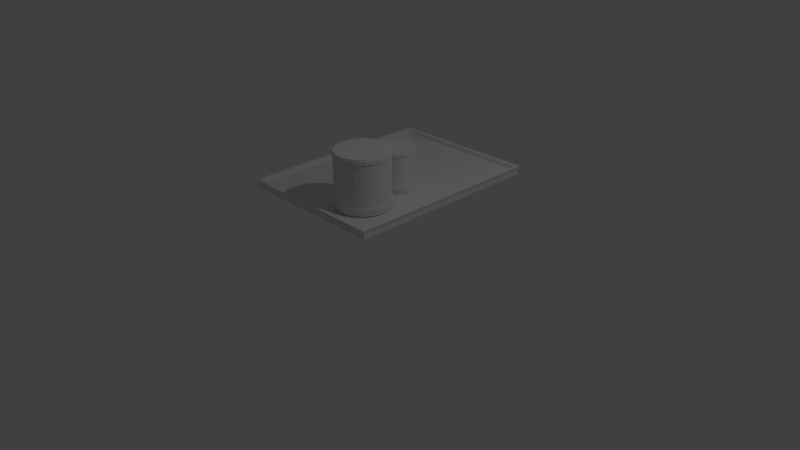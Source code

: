 # Source: untitled.blend  (saved by Blender 2.76.0; exported with 4.5.12 LTS)
import bpy
from mathutils import Matrix  # noqa: F401  (used for matrix-valued properties, if any)

bpy.ops.wm.read_factory_settings(use_empty=True)
scene = bpy.context.scene
scene.name = 'Scene'

# ---- collections
col_collection_1 = bpy.data.collections.new('Collection 1'); scene.collection.children.link(col_collection_1)

# ---- materials (node trees are filled in below, after node groups)
mat_material = bpy.data.materials.new('Material')
mat_material.alpha_threshold = 0.0
mat_material.use_transparent_shadow = False
mat_material.roughness = 0.5
mat_material.line_color = (0.0, 0.0, 0.0, 1.0)

# ---- material node trees

# ---- world
world_world = bpy.data.worlds.new('World'); scene.world = world_world
world_world.color = (0.05088, 0.05088, 0.05088)
world_world.use_sun_shadow = False
world_world.sun_shadow_jitter_overblur = 0.0
world_world.cycles.sampling_method = 'MANUAL'
world_world.cycles.sample_map_resolution = 256

# ---- cameras
cam_camera = bpy.data.cameras.new('Camera')
cam_camera.clip_end = 100.0
cam_camera.lens = 35.0
cam_camera.sensor_width = 32.0
cam_camera.sensor_height = 18.0
cam_camera.ortho_scale = 7.314
cam_camera.dof.focus_distance = 0.0
cam_camera.dof.aperture_fstop = 128.0

# ---- lights
light_lamp = bpy.data.lights.new('Lamp', 'POINT')
light_lamp.transmission_factor = 0.0
light_lamp.cutoff_distance = 30.0
light_lamp.energy = 100.0
light_lamp.shadow_buffer_clip_start = 1.001
light_lamp.shadow_soft_size = 0.1
light_lamp.shadow_maximum_resolution = 0.006
light_lamp.use_absolute_resolution = True
light_lamp.cycles.use_multiple_importance_sampling = False

# ---- meshes
me_cube = bpy.data.meshes.new('Cube')
me_cube.from_pydata([(1.0, 1.601, 0.9394), (1.0, -1.0, 0.9394), (-1.0, -1.0, 0.9394), (-1.0, 1.601, 0.9394), (1.0, 1.601, 1.0), (1.0, -1.0, 1.0), (-1.0, -1.0, 1.0), (-1.0, 1.601, 1.0), (1.0, -0.9507, 0.9394), (-1.0, -0.9507, 0.9394), (1.0, -0.9507, 1.0), (-1.0, -0.9507, 1.0), (-1.0, 1.545, 0.9394), (-1.0, 1.545, 1.0), (1.0, 1.545, 0.9394), (1.0, 1.545, 1.0), (-0.9514, 1.601, 0.9394), (-0.9514, -1.0, 0.9394), (-0.9514, 1.601, 1.0), (-0.9514, -1.0, 1.0), (-0.9514, -0.9507, 1.0), (-0.9514, -0.9507, 0.9394), (-0.9514, 1.545, 0.9394), (-0.9514, 1.545, 1.0), (0.95, -0.9507, 1.0), (0.95, 1.545, 1.0), (0.95, 1.601, 0.9394), (0.95, -1.0, 0.9394), (0.95, 1.601, 1.0), (0.95, -1.0, 1.0), (0.95, -0.9507, 0.9394), (0.95, 1.545, 0.9394), (1.011, -0.9641, 1.047), (1.011, -1.014, 1.047), (-0.9616, 1.615, 1.047), (-1.011, 1.615, 1.047), (-0.9616, -1.014, 1.047), (-1.011, -1.014, 1.047), (-1.011, 1.558, 1.047), (1.011, 1.558, 1.047), (-1.011, -0.9641, 1.047), (0.9602, -0.9641, 1.047), (1.011, 1.615, 1.047), (0.9602, 1.558, 1.047), (0.9602, 1.615, 1.047), (0.9602, -1.014, 1.047), (-0.9616, -0.9641, 1.047), (-0.9616, 1.558, 1.047), (0.4913, -0.171, 1.645), (0.4252, -0.1645, 1.645), (0.4252, -0.1645, 1.015), (0.4252, -0.1645, 1.692), (0.4913, -0.171, 1.015), (0.4913, -0.171, 1.692), (0.5548, -0.1903, 1.015), (0.5548, -0.1903, 1.692), (0.6133, -0.2216, 1.015), (0.6133, -0.2216, 1.692), (0.6646, -0.2637, 1.015), (0.6646, -0.2637, 1.692), (0.7067, -0.315, 1.015), (0.7067, -0.315, 1.692), (0.738, -0.3735, 1.015), (0.738, -0.3735, 1.692), (0.7572, -0.437, 1.015), (0.7572, -0.437, 1.692), (0.7637, -0.503, 1.015), (0.7637, -0.503, 1.692), (0.7572, -0.5691, 1.015), (0.7572, -0.5691, 1.692), (0.738, -0.6326, 1.015), (0.738, -0.6326, 1.692), (0.7067, -0.6911, 1.015), (0.7067, -0.6911, 1.692), (0.6646, -0.7424, 1.015), (0.6646, -0.7424, 1.692), (0.6133, -0.7845, 1.015), (0.6133, -0.7845, 1.692), (0.5548, -0.8158, 1.015), (0.5548, -0.8158, 1.692), (0.4913, -0.835, 1.015), (0.4913, -0.835, 1.692), (0.4252, -0.8415, 1.015), (0.4252, -0.8415, 1.692), (0.3592, -0.835, 1.015), (0.3592, -0.835, 1.692), (0.2957, -0.8158, 1.015), (0.2957, -0.8158, 1.692), (0.2372, -0.7845, 1.015), (0.2372, -0.7845, 1.692), (0.1859, -0.7424, 1.015), (0.1859, -0.7424, 1.692), (0.1438, -0.6911, 1.015), (0.1438, -0.6911, 1.692), (0.1125, -0.6326, 1.015), (0.1125, -0.6326, 1.692), (0.09323, -0.5691, 1.015), (0.09323, -0.5691, 1.692), (0.08673, -0.503, 1.015), (0.08673, -0.503, 1.692), (0.09323, -0.437, 1.015), (0.09323, -0.437, 1.692), (0.1125, -0.3735, 1.015), (0.1125, -0.3735, 1.692), (0.1438, -0.315, 1.015), (0.1438, -0.315, 1.692), (0.1859, -0.2637, 1.015), (0.1859, -0.2637, 1.692), (0.2372, -0.2216, 1.015), (0.2372, -0.2216, 1.692), (0.2957, -0.1903, 1.015), (0.2957, -0.1903, 1.692), (0.3592, -0.171, 1.015), (0.3592, -0.171, 1.692), (0.5548, -0.1903, 1.645), (0.6133, -0.2216, 1.645), (0.6646, -0.2637, 1.645), (0.7067, -0.315, 1.645), (0.738, -0.3735, 1.645), (0.7572, -0.437, 1.645), (0.7637, -0.503, 1.645), (0.7572, -0.5691, 1.645), (0.738, -0.6326, 1.645), (0.7067, -0.6911, 1.645), (0.6646, -0.7424, 1.645), (0.6133, -0.7845, 1.645), (0.5548, -0.8158, 1.645), (0.4913, -0.835, 1.645), (0.4252, -0.8415, 1.645), (0.3592, -0.835, 1.645), (0.2957, -0.8158, 1.645), (0.2372, -0.7845, 1.645), (0.1859, -0.7424, 1.645), (0.1438, -0.6911, 1.645), (0.1125, -0.6326, 1.645), (0.09323, -0.5691, 1.645), (0.08673, -0.503, 1.645), (0.09323, -0.437, 1.645), (0.1125, -0.3735, 1.645), (0.1438, -0.315, 1.645), (0.1859, -0.2637, 1.645), (0.2372, -0.2216, 1.645), (0.2957, -0.1903, 1.645), (0.3592, -0.171, 1.645), (0.4252, -0.1531, 1.644), (0.4935, -0.1598, 1.644), (0.5592, -0.1797, 1.644), (0.357, -0.1598, 1.693), (0.357, -0.1598, 1.644), (0.2913, -0.1797, 1.693), (0.2913, -0.1797, 1.644), (0.4935, -0.1598, 1.693), (0.4252, -0.1531, 1.693), (0.6197, -0.2121, 1.644), (0.2308, -0.2121, 1.693), (0.2308, -0.2121, 1.644), (0.5592, -0.1797, 1.693), (0.6727, -0.2556, 1.644), (0.1778, -0.2556, 1.693), (0.1778, -0.2556, 1.644), (0.6197, -0.2121, 1.693), (0.7162, -0.3086, 1.644), (0.1343, -0.3086, 1.693), (0.1343, -0.3086, 1.644), (0.6727, -0.2556, 1.693), (0.7485, -0.3691, 1.644), (0.1019, -0.3691, 1.693), (0.1019, -0.3691, 1.644), (0.7162, -0.3086, 1.693), (0.7685, -0.4348, 1.644), (0.08201, -0.4348, 1.693), (0.08201, -0.4348, 1.644), (0.7485, -0.3691, 1.693), (0.7752, -0.503, 1.644), (0.07528, -0.503, 1.693), (0.07528, -0.503, 1.644), (0.7685, -0.4348, 1.693), (0.7685, -0.5713, 1.644), (0.08201, -0.5713, 1.693), (0.08201, -0.5713, 1.644), (0.7752, -0.503, 1.693), (0.7485, -0.6369, 1.644), (0.1019, -0.6369, 1.693), (0.1019, -0.6369, 1.644), (0.7685, -0.5713, 1.693), (0.7162, -0.6974, 1.644), (0.1343, -0.6974, 1.693), (0.1343, -0.6974, 1.644), (0.7485, -0.6369, 1.693), (0.6727, -0.7505, 1.644), (0.1778, -0.7505, 1.693), (0.1778, -0.7505, 1.644), (0.7162, -0.6974, 1.693), (0.6197, -0.794, 1.644), (0.2308, -0.794, 1.693), (0.2308, -0.794, 1.644), (0.6727, -0.7505, 1.693), (0.5592, -0.8263, 1.644), (0.2913, -0.8263, 1.693), (0.2913, -0.8263, 1.644), (0.6197, -0.794, 1.693), (0.4935, -0.8463, 1.644), (0.357, -0.8463, 1.693), (0.357, -0.8463, 1.644), (0.5592, -0.8263, 1.693), (0.4252, -0.853, 1.644), (0.4252, -0.853, 1.693), (0.4935, -0.8463, 1.693), (0.4913, -0.171, 1.709), (0.4252, -0.1645, 1.709), (0.5548, -0.1903, 1.709), (0.6133, -0.2216, 1.709), (0.6646, -0.2637, 1.709), (0.7067, -0.315, 1.709), (0.738, -0.3735, 1.709), (0.7572, -0.437, 1.709), (0.7637, -0.503, 1.709), (0.7572, -0.5691, 1.709), (0.738, -0.6326, 1.709), (0.7067, -0.6911, 1.709), (0.6646, -0.7424, 1.709), (0.6133, -0.7845, 1.709), (0.5548, -0.8158, 1.709), (0.4913, -0.835, 1.709), (0.4252, -0.8415, 1.709), (0.3592, -0.835, 1.709), (0.2957, -0.8158, 1.709), (0.2372, -0.7845, 1.709), (0.1859, -0.7424, 1.709), (0.1438, -0.6911, 1.709), (0.1125, -0.6326, 1.709), (0.09323, -0.5691, 1.709), (0.08673, -0.503, 1.709), (0.09323, -0.437, 1.709), (0.1125, -0.3735, 1.709), (0.1438, -0.315, 1.709), (0.1859, -0.2637, 1.709), (0.2372, -0.2216, 1.709), (0.2957, -0.1903, 1.709), (0.3592, -0.171, 1.709), (0.4913, -0.171, 1.069), (0.5548, -0.1903, 1.069), (0.6133, -0.2216, 1.069), (0.6646, -0.2637, 1.069), (0.7067, -0.315, 1.069), (0.738, -0.3735, 1.069), (0.7572, -0.437, 1.069), (0.7637, -0.503, 1.069), (0.7572, -0.5691, 1.069), (0.738, -0.6326, 1.069), (0.7067, -0.6911, 1.069), (0.6646, -0.7424, 1.069), (0.6133, -0.7845, 1.069), (0.5548, -0.8158, 1.069), (0.4913, -0.835, 1.069), (0.4252, -0.8415, 1.069), (0.3592, -0.835, 1.069), (0.2957, -0.8158, 1.069), (0.2372, -0.7845, 1.069), (0.1859, -0.7424, 1.069), (0.1438, -0.6911, 1.069), (0.1125, -0.6326, 1.069), (0.09323, -0.5691, 1.069), (0.08673, -0.503, 1.069), (0.09323, -0.437, 1.069), (0.1125, -0.3735, 1.069), (0.1438, -0.315, 1.069), (0.1859, -0.2637, 1.069), (0.2372, -0.2216, 1.069), (0.2957, -0.1903, 1.069), (0.4252, -0.1645, 1.069), (0.3592, -0.171, 1.069), (0.4252, -0.1645, 1.116), (0.4913, -0.171, 1.116), (0.5548, -0.1903, 1.116), (0.6133, -0.2216, 1.116), (0.6646, -0.2637, 1.116), (0.7067, -0.315, 1.116), (0.738, -0.3735, 1.116), (0.7572, -0.437, 1.116), (0.7637, -0.503, 1.116), (0.7572, -0.5691, 1.116), (0.738, -0.6326, 1.116), (0.7067, -0.6911, 1.116), (0.6646, -0.7424, 1.116), (0.6133, -0.7845, 1.116), (0.5548, -0.8158, 1.116), (0.4913, -0.835, 1.116), (0.4252, -0.8415, 1.116), (0.3592, -0.835, 1.116), (0.2957, -0.8158, 1.116), (0.2372, -0.7845, 1.116), (0.1859, -0.7424, 1.116), (0.1438, -0.6911, 1.116), (0.1125, -0.6326, 1.116), (0.09323, -0.5691, 1.116), (0.08673, -0.503, 1.116), (0.09323, -0.437, 1.116), (0.1125, -0.3735, 1.116), (0.1438, -0.315, 1.116), (0.1859, -0.2637, 1.116), (0.2372, -0.2216, 1.116), (0.2957, -0.1903, 1.116), (0.3592, -0.171, 1.116), (0.4932, -0.1612, 1.116), (0.4932, -0.1612, 1.068), (0.5586, -0.181, 1.116), (0.5586, -0.181, 1.068), (0.6189, -0.2132, 1.116), (0.6189, -0.2132, 1.068), (0.6717, -0.2566, 1.116), (0.6717, -0.2566, 1.068), (0.715, -0.3094, 1.116), (0.715, -0.3094, 1.068), (0.7473, -0.3696, 1.116), (0.7473, -0.3696, 1.068), (0.7671, -0.435, 1.116), (0.7671, -0.435, 1.068), (0.7738, -0.503, 1.116), (0.7738, -0.503, 1.068), (0.7671, -0.571, 1.116), (0.7671, -0.571, 1.068), (0.7473, -0.6364, 1.116), (0.7473, -0.6364, 1.068), (0.715, -0.6967, 1.116), (0.715, -0.6967, 1.068), (0.6717, -0.7495, 1.116), (0.6717, -0.7495, 1.068), (0.6189, -0.7928, 1.116), (0.6189, -0.7928, 1.068), (0.5586, -0.8251, 1.116), (0.5586, -0.8251, 1.068), (0.4932, -0.8449, 1.116), (0.4932, -0.8449, 1.068), (0.4252, -0.8516, 1.116), (0.4252, -0.8516, 1.068), (0.3572, -0.8449, 1.116), (0.3572, -0.8449, 1.068), (0.2918, -0.8251, 1.116), (0.2918, -0.8251, 1.068), (0.2316, -0.7928, 1.116), (0.2316, -0.7928, 1.068), (0.1788, -0.7495, 1.116), (0.1788, -0.7495, 1.068), (0.1354, -0.6967, 1.116), (0.1354, -0.6967, 1.068), (0.1032, -0.6364, 1.116), (0.1032, -0.6364, 1.068), (0.08337, -0.571, 1.116), (0.08337, -0.571, 1.068), (0.07668, -0.503, 1.116), (0.07668, -0.503, 1.068), (0.08337, -0.435, 1.116), (0.08337, -0.435, 1.068), (0.1032, -0.3696, 1.116), (0.1032, -0.3696, 1.068), (0.1354, -0.3094, 1.116), (0.1354, -0.3094, 1.068), (0.1788, -0.2566, 1.116), (0.1788, -0.2566, 1.068), (0.2316, -0.2132, 1.116), (0.2316, -0.2132, 1.068), (0.2918, -0.181, 1.116), (0.2918, -0.181, 1.068), (0.3572, -0.1612, 1.116), (0.3572, -0.1612, 1.068), (0.4252, -0.1545, 1.068), (0.4252, -0.1545, 1.116), (0.3276, 0.3906, 1.478), (0.2782, 0.3955, 1.478), (0.2782, 0.3955, 1.007), (0.2782, 0.3955, 1.513), (0.3276, 0.3906, 1.007), (0.3276, 0.3906, 1.513), (0.375, 0.3762, 1.007), (0.375, 0.3762, 1.513), (0.4188, 0.3529, 1.007), (0.4188, 0.3529, 1.513), (0.4572, 0.3214, 1.007), (0.4572, 0.3214, 1.513), (0.4886, 0.283, 1.007), (0.4886, 0.283, 1.513), (0.512, 0.2393, 1.007), (0.512, 0.2393, 1.513), (0.5264, 0.1918, 1.007), (0.5264, 0.1918, 1.513), (0.5313, 0.1424, 1.007), (0.5313, 0.1424, 1.513), (0.5264, 0.09301, 1.007), (0.5264, 0.09301, 1.513), (0.512, 0.04553, 1.007), (0.512, 0.04553, 1.513), (0.4886, 0.001767, 1.007), (0.4886, 0.001767, 1.513), (0.4572, -0.03659, 1.007), (0.4572, -0.03659, 1.513), (0.4188, -0.06807, 1.007), (0.4188, -0.06807, 1.513), (0.375, -0.09146, 1.007), (0.375, -0.09146, 1.513), (0.3276, -0.1059, 1.007), (0.3276, -0.1059, 1.513), (0.2782, -0.1107, 1.007), (0.2782, -0.1107, 1.513), (0.2288, -0.1059, 1.007), (0.2288, -0.1059, 1.513), (0.1813, -0.09146, 1.007), (0.1813, -0.09146, 1.513), (0.1375, -0.06807, 1.007), (0.1375, -0.06807, 1.513), (0.09919, -0.03659, 1.007), (0.09919, -0.03659, 1.513), (0.06771, 0.001767, 1.007), (0.06771, 0.001767, 1.513), (0.04432, 0.04553, 1.007), (0.04432, 0.04553, 1.513), (0.02992, 0.09301, 1.007), (0.02992, 0.09301, 1.513), (0.02505, 0.1424, 1.007), (0.02505, 0.1424, 1.513), (0.02992, 0.1918, 1.007), (0.02992, 0.1918, 1.513), (0.04432, 0.2393, 1.007), (0.04432, 0.2393, 1.513), (0.06771, 0.283, 1.007), (0.06771, 0.283, 1.513), (0.09919, 0.3214, 1.007), (0.09919, 0.3214, 1.513), (0.1375, 0.3529, 1.007), (0.1375, 0.3529, 1.513), (0.1813, 0.3762, 1.007), (0.1813, 0.3762, 1.513), (0.2288, 0.3906, 1.007), (0.2288, 0.3906, 1.513), (0.375, 0.3762, 1.478), (0.4188, 0.3529, 1.478), (0.4572, 0.3214, 1.478), (0.4886, 0.283, 1.478), (0.512, 0.2393, 1.478), (0.5264, 0.1918, 1.478), (0.5313, 0.1424, 1.478), (0.5264, 0.09301, 1.478), (0.512, 0.04553, 1.478), (0.4886, 0.001767, 1.478), (0.4572, -0.03659, 1.478), (0.4188, -0.06807, 1.478), (0.375, -0.09146, 1.478), (0.3276, -0.1059, 1.478), (0.2782, -0.1107, 1.478), (0.2288, -0.1059, 1.478), (0.1813, -0.09146, 1.478), (0.1375, -0.06807, 1.478), (0.09919, -0.03659, 1.478), (0.06771, 0.001767, 1.478), (0.04432, 0.04553, 1.478), (0.02992, 0.09301, 1.478), (0.02505, 0.1424, 1.478), (0.02992, 0.1918, 1.478), (0.04432, 0.2393, 1.478), (0.06771, 0.283, 1.478), (0.09919, 0.3214, 1.478), (0.1375, 0.3529, 1.478), (0.1813, 0.3762, 1.478), (0.2288, 0.3906, 1.478), (0.2782, 0.4041, 1.478), (0.3292, 0.399, 1.478), (0.3783, 0.3841, 1.478), (0.2271, 0.399, 1.514), (0.2271, 0.399, 1.478), (0.178, 0.3841, 1.514), (0.178, 0.3841, 1.478), (0.3292, 0.399, 1.514), (0.2782, 0.4041, 1.514), (0.4235, 0.36, 1.478), (0.1328, 0.36, 1.514), (0.1328, 0.36, 1.478), (0.3783, 0.3841, 1.514), (0.4632, 0.3274, 1.478), (0.09314, 0.3274, 1.514), (0.09314, 0.3274, 1.478), (0.4235, 0.36, 1.514), (0.4957, 0.2878, 1.478), (0.0606, 0.2878, 1.514), (0.0606, 0.2878, 1.478), (0.4632, 0.3274, 1.514), (0.5199, 0.2425, 1.478), (0.03641, 0.2425, 1.514), (0.03641, 0.2425, 1.478), (0.4957, 0.2878, 1.514), (0.5348, 0.1934, 1.478), (0.02152, 0.1934, 1.514), (0.02152, 0.1934, 1.478), (0.5199, 0.2425, 1.514), (0.5398, 0.1424, 1.478), (0.01649, 0.1424, 1.514), (0.01649, 0.1424, 1.478), (0.5348, 0.1934, 1.514), (0.5348, 0.09134, 1.478), (0.02152, 0.09134, 1.514), (0.02152, 0.09134, 1.478), (0.5398, 0.1424, 1.514), (0.5199, 0.04225, 1.478), (0.03641, 0.04225, 1.514), (0.03641, 0.04225, 1.478), (0.5348, 0.09134, 1.514), (0.4957, -0.002987, 1.478), (0.0606, -0.002987, 1.514), (0.0606, -0.002987, 1.478), (0.5199, 0.04225, 1.514), (0.4632, -0.04264, 1.478), (0.09314, -0.04264, 1.514), (0.09314, -0.04264, 1.478), (0.4957, -0.002987, 1.514), (0.4235, -0.07518, 1.478), (0.1328, -0.07518, 1.514), (0.1328, -0.07518, 1.478), (0.4632, -0.04264, 1.514), (0.3783, -0.09937, 1.478), (0.178, -0.09936, 1.514), (0.178, -0.09936, 1.478), (0.4235, -0.07518, 1.514), (0.3292, -0.1143, 1.478), (0.2271, -0.1143, 1.514), (0.2271, -0.1143, 1.478), (0.3783, -0.09937, 1.514), (0.2782, -0.1193, 1.478), (0.2782, -0.1193, 1.514), (0.3292, -0.1143, 1.514), (0.3276, 0.3906, 1.526), (0.2782, 0.3955, 1.526), (0.375, 0.3762, 1.526), (0.4188, 0.3529, 1.526), (0.4572, 0.3214, 1.526), (0.4886, 0.283, 1.526), (0.512, 0.2393, 1.526), (0.5264, 0.1918, 1.526), (0.5313, 0.1424, 1.526), (0.5264, 0.09301, 1.526), (0.512, 0.04553, 1.526), (0.4886, 0.001767, 1.526), (0.4572, -0.03659, 1.526), (0.4188, -0.06807, 1.526), (0.375, -0.09146, 1.526), (0.3276, -0.1059, 1.526), (0.2782, -0.1107, 1.526), (0.2288, -0.1059, 1.526), (0.1813, -0.09146, 1.526), (0.1375, -0.06807, 1.526), (0.09919, -0.03659, 1.526), (0.06771, 0.001767, 1.526), (0.04432, 0.04553, 1.526), (0.02992, 0.09301, 1.526), (0.02505, 0.1424, 1.526), (0.02992, 0.1918, 1.526), (0.04432, 0.2393, 1.526), (0.06771, 0.283, 1.526), (0.09919, 0.3214, 1.526), (0.1375, 0.3529, 1.526), (0.1813, 0.3762, 1.526), (0.2288, 0.3906, 1.526), (0.3276, 0.3906, 1.047), (0.375, 0.3762, 1.047), (0.4188, 0.3529, 1.047), (0.4572, 0.3214, 1.047), (0.4886, 0.283, 1.047), (0.512, 0.2393, 1.047), (0.5264, 0.1918, 1.047), (0.5313, 0.1424, 1.047), (0.5264, 0.09301, 1.047), (0.512, 0.04553, 1.047), (0.4886, 0.001767, 1.047), (0.4572, -0.03659, 1.047), (0.4188, -0.06807, 1.047), (0.375, -0.09146, 1.047), (0.3276, -0.1059, 1.047), (0.2782, -0.1107, 1.047), (0.2288, -0.1059, 1.047), (0.1813, -0.09146, 1.047), (0.1375, -0.06807, 1.047), (0.09919, -0.03659, 1.047), (0.06771, 0.001767, 1.047), (0.04432, 0.04553, 1.047), (0.02992, 0.09301, 1.047), (0.02505, 0.1424, 1.047), (0.02992, 0.1918, 1.047), (0.04432, 0.2393, 1.047), (0.06771, 0.283, 1.047), (0.09919, 0.3214, 1.047), (0.1375, 0.3529, 1.047), (0.1813, 0.3762, 1.047), (0.2782, 0.3955, 1.047), (0.2288, 0.3906, 1.047), (0.2782, 0.3955, 1.082), (0.3276, 0.3906, 1.082), (0.375, 0.3762, 1.082), (0.4188, 0.3529, 1.082), (0.4572, 0.3214, 1.082), (0.4886, 0.283, 1.082), (0.512, 0.2393, 1.082), (0.5264, 0.1918, 1.082), (0.5313, 0.1424, 1.082), (0.5264, 0.09301, 1.082), (0.512, 0.04553, 1.082), (0.4886, 0.001767, 1.082), (0.4572, -0.03659, 1.082), (0.4188, -0.06807, 1.082), (0.375, -0.09146, 1.082), (0.3276, -0.1059, 1.082), (0.2782, -0.1107, 1.082), (0.2288, -0.1059, 1.082), (0.1813, -0.09146, 1.082), (0.1375, -0.06807, 1.082), (0.09919, -0.03659, 1.082), (0.06771, 0.001767, 1.082), (0.04432, 0.04553, 1.082), (0.02992, 0.09301, 1.082), (0.02505, 0.1424, 1.082), (0.02992, 0.1918, 1.082), (0.04432, 0.2393, 1.082), (0.06771, 0.283, 1.082), (0.09919, 0.3214, 1.082), (0.1375, 0.3529, 1.082), (0.1813, 0.3762, 1.082), (0.2288, 0.3906, 1.082), (0.329, 0.398, 1.083), (0.329, 0.398, 1.047), (0.3779, 0.3832, 1.083), (0.3779, 0.3832, 1.047), (0.423, 0.3591, 1.083), (0.423, 0.3591, 1.047), (0.4625, 0.3267, 1.083), (0.4625, 0.3267, 1.047), (0.4949, 0.2872, 1.083), (0.4949, 0.2872, 1.047), (0.519, 0.2421, 1.083), (0.519, 0.2421, 1.047), (0.5338, 0.1932, 1.083), (0.5338, 0.1932, 1.047), (0.5388, 0.1424, 1.083), (0.5388, 0.1424, 1.047), (0.5338, 0.09154, 1.083), (0.5338, 0.09154, 1.047), (0.519, 0.04265, 1.083), (0.519, 0.04265, 1.047), (0.4949, -0.002408, 1.083), (0.4949, -0.002408, 1.047), (0.4625, -0.0419, 1.083), (0.4625, -0.0419, 1.047), (0.423, -0.07432, 1.083), (0.423, -0.07432, 1.047), (0.3779, -0.0984, 1.083), (0.3779, -0.0984, 1.047), (0.329, -0.1132, 1.083), (0.329, -0.1132, 1.047), (0.2782, -0.1182, 1.083), (0.2782, -0.1182, 1.047), (0.2273, -0.1132, 1.083), (0.2273, -0.1132, 1.047), (0.1784, -0.0984, 1.083), (0.1784, -0.0984, 1.047), (0.1334, -0.07432, 1.083), (0.1334, -0.07432, 1.047), (0.09387, -0.0419, 1.083), (0.09387, -0.0419, 1.047), (0.06146, -0.002408, 1.083), (0.06146, -0.002408, 1.047), (0.03738, 0.04265, 1.083), (0.03738, 0.04265, 1.047), (0.02255, 0.09154, 1.083), (0.02255, 0.09154, 1.047), (0.01754, 0.1424, 1.083), (0.01754, 0.1424, 1.047), (0.02255, 0.1932, 1.083), (0.02255, 0.1932, 1.047), (0.03738, 0.2421, 1.083), (0.03738, 0.2421, 1.047), (0.06146, 0.2872, 1.083), (0.06146, 0.2872, 1.047), (0.09388, 0.3267, 1.083), (0.09388, 0.3267, 1.047), (0.1334, 0.3591, 1.083), (0.1334, 0.3591, 1.047), (0.1784, 0.3832, 1.083), (0.1784, 0.3832, 1.047), (0.2273, 0.398, 1.083), (0.2273, 0.398, 1.047), (0.2782, 0.403, 1.047), (0.2782, 0.403, 1.083)], [], [(21, 17, 2, 9), (19, 29, 45, 36), (8, 10, 5, 1), (17, 19, 6, 2), (12, 13, 7, 3), (18, 16, 3, 7), (2, 6, 11, 9), (14, 15, 10, 8), (15, 4, 42, 39), (22, 21, 9, 12), (16, 22, 12, 3), (23, 25, 43, 47), (0, 4, 15, 14), (9, 11, 13, 12), (5, 10, 32, 33), (26, 31, 22, 16), (31, 30, 21, 22), (25, 23, 20, 24), (28, 26, 16, 18), (27, 29, 19, 17), (28, 18, 34, 44), (30, 27, 17, 21), (8, 1, 27, 30), (11, 6, 37, 40), (1, 5, 29, 27), (4, 0, 26, 28), (24, 20, 46, 41), (14, 8, 30, 31), (0, 14, 31, 26), (10, 15, 39, 32), (46, 40, 37, 36), (47, 38, 40, 46), (34, 35, 38, 47), (44, 34, 47, 43), (41, 46, 36, 45), (32, 41, 45, 33), (39, 43, 41, 32), (42, 44, 43, 39), (18, 7, 35, 34), (20, 23, 47, 46), (6, 19, 36, 37), (4, 28, 44, 42), (7, 13, 38, 35), (25, 24, 41, 43), (29, 5, 33, 45), (13, 11, 40, 38), (274, 114, 115, 275), (123, 122, 181, 185), (275, 115, 116, 276), (99, 101, 170, 174), (276, 116, 117, 277), (57, 59, 164, 160), (277, 117, 118, 278), (128, 127, 201, 205), (278, 118, 119, 279), (109, 111, 149, 154), (279, 119, 120, 280), (67, 69, 184, 180), (280, 120, 121, 281), (133, 132, 191, 187), (281, 121, 122, 282), (77, 79, 204, 200), (282, 122, 123, 283), (138, 137, 171, 167), (283, 123, 124, 284), (117, 116, 157, 161), (284, 124, 125, 285), (87, 89, 194, 198), (285, 125, 126, 286), (49, 143, 148, 144), (286, 126, 127, 287), (122, 121, 177, 181), (287, 127, 128, 288), (97, 99, 174, 178), (288, 128, 129, 289), (55, 57, 160, 156), (289, 129, 130, 290), (127, 126, 197, 201), (290, 130, 131, 291), (107, 109, 154, 158), (291, 131, 132, 292), (65, 67, 180, 176), (292, 132, 133, 293), (132, 131, 195, 191), (293, 133, 134, 294), (75, 77, 200, 196), (294, 134, 135, 295), (137, 136, 175, 171), (295, 135, 136, 296), (116, 115, 153, 157), (296, 136, 137, 297), (85, 87, 198, 202), (297, 137, 138, 298), (142, 141, 155, 150), (298, 138, 139, 299), (121, 120, 173, 177), (299, 139, 140, 300), (95, 97, 178, 182), (300, 140, 141, 301), (53, 55, 156, 151), (301, 141, 142, 302), (126, 125, 193, 197), (303, 143, 49, 272), (105, 107, 158, 162), (272, 49, 48, 273), (302, 142, 143, 303), (63, 65, 176, 172), (111, 109, 237, 238), (131, 130, 199, 195), (73, 75, 196, 192), (273, 48, 114, 274), (50, 52, 54, 56, 58, 60, 62, 64, 66, 68, 70, 72, 74, 76, 78, 80, 82, 84, 86, 88, 90, 92, 94, 96, 98, 100, 102, 104, 106, 108, 110, 112), (144, 152, 151, 145), (145, 151, 156, 146), (146, 156, 160, 153), (153, 160, 164, 157), (157, 164, 168, 161), (161, 168, 172, 165), (165, 172, 176, 169), (169, 176, 180, 173), (173, 180, 184, 177), (177, 184, 188, 181), (181, 188, 192, 185), (185, 192, 196, 189), (189, 196, 200, 193), (193, 200, 204, 197), (197, 204, 207, 201), (201, 207, 206, 205), (205, 206, 202, 203), (203, 202, 198, 199), (199, 198, 194, 195), (195, 194, 190, 191), (191, 190, 186, 187), (187, 186, 182, 183), (183, 182, 178, 179), (179, 178, 174, 175), (175, 174, 170, 171), (171, 170, 166, 167), (167, 166, 162, 163), (163, 162, 158, 159), (159, 158, 154, 155), (155, 154, 149, 150), (148, 147, 152, 144), (150, 149, 147, 148), (143, 142, 150, 148), (89, 91, 190, 194), (118, 117, 161, 165), (139, 138, 167, 163), (79, 81, 207, 204), (134, 133, 187, 183), (69, 71, 188, 184), (111, 113, 147, 149), (129, 128, 205, 203), (59, 61, 168, 164), (101, 103, 166, 170), (48, 49, 144, 145), (124, 123, 185, 189), (114, 48, 145, 146), (91, 93, 186, 190), (113, 51, 152, 147), (119, 118, 165, 169), (140, 139, 163, 159), (81, 83, 206, 207), (135, 134, 183, 179), (71, 73, 192, 188), (130, 129, 203, 199), (61, 63, 172, 168), (103, 105, 162, 166), (51, 53, 151, 152), (125, 124, 189, 193), (93, 95, 182, 186), (120, 119, 169, 173), (141, 140, 159, 155), (83, 85, 202, 206), (115, 114, 146, 153), (136, 135, 179, 175), (208, 209, 239, 238, 237, 236, 235, 234, 233, 232, 231, 230, 229, 228, 227, 226, 225, 224, 223, 222, 221, 220, 219, 218, 217, 216, 215, 214, 213, 212, 211, 210), (95, 93, 229, 230), (79, 77, 221, 222), (63, 61, 213, 214), (53, 51, 209, 208), (101, 99, 232, 233), (85, 83, 224, 225), (69, 67, 216, 217), (107, 105, 235, 236), (91, 89, 227, 228), (75, 73, 219, 220), (59, 57, 211, 212), (113, 111, 238, 239), (97, 95, 230, 231), (81, 79, 222, 223), (65, 63, 214, 215), (103, 101, 233, 234), (87, 85, 225, 226), (71, 69, 217, 218), (55, 53, 208, 210), (51, 113, 239, 209), (109, 107, 236, 237), (93, 91, 228, 229), (77, 75, 220, 221), (61, 59, 212, 213), (99, 97, 231, 232), (83, 81, 223, 224), (67, 65, 215, 216), (105, 103, 234, 235), (89, 87, 226, 227), (73, 71, 218, 219), (57, 55, 210, 211), (52, 240, 241, 54), (110, 269, 271, 112), (50, 270, 240, 52), (112, 271, 270, 50), (108, 268, 269, 110), (106, 267, 268, 108), (104, 266, 267, 106), (102, 265, 266, 104), (100, 264, 265, 102), (98, 263, 264, 100), (96, 262, 263, 98), (94, 261, 262, 96), (92, 260, 261, 94), (90, 259, 260, 92), (88, 258, 259, 90), (86, 257, 258, 88), (84, 256, 257, 86), (82, 255, 256, 84), (80, 254, 255, 82), (78, 253, 254, 80), (76, 252, 253, 78), (74, 251, 252, 76), (72, 250, 251, 74), (70, 249, 250, 72), (68, 248, 249, 70), (66, 247, 248, 68), (64, 246, 247, 66), (62, 245, 246, 64), (60, 244, 245, 62), (58, 243, 244, 60), (56, 242, 243, 58), (54, 241, 242, 56), (286, 287, 332, 330), (269, 268, 361, 363), (243, 242, 309, 311), (287, 288, 334, 332), (270, 271, 365, 366), (244, 243, 311, 313), (288, 289, 336, 334), (240, 270, 366, 305), (245, 244, 313, 315), (289, 290, 338, 336), (271, 269, 363, 365), (246, 245, 315, 317), (290, 291, 340, 338), (241, 240, 305, 307), (247, 246, 317, 319), (291, 292, 342, 340), (248, 247, 319, 321), (292, 293, 344, 342), (249, 248, 321, 323), (293, 294, 346, 344), (250, 249, 323, 325), (294, 295, 348, 346), (251, 250, 325, 327), (295, 296, 350, 348), (252, 251, 327, 329), (296, 297, 352, 350), (253, 252, 329, 331), (297, 298, 354, 352), (254, 253, 331, 333), (298, 299, 356, 354), (255, 254, 333, 335), (299, 300, 358, 356), (305, 304, 306, 307), (363, 362, 364, 365), (366, 367, 304, 305), (365, 364, 367, 366), (361, 360, 362, 363), (359, 358, 360, 361), (357, 356, 358, 359), (355, 354, 356, 357), (353, 352, 354, 355), (351, 350, 352, 353), (349, 348, 350, 351), (347, 346, 348, 349), (345, 344, 346, 347), (343, 342, 344, 345), (341, 340, 342, 343), (339, 338, 340, 341), (337, 336, 338, 339), (335, 334, 336, 337), (333, 332, 334, 335), (331, 330, 332, 333), (329, 328, 330, 331), (327, 326, 328, 329), (325, 324, 326, 327), (323, 322, 324, 325), (321, 320, 322, 323), (319, 318, 320, 321), (317, 316, 318, 319), (315, 314, 316, 317), (313, 312, 314, 315), (311, 310, 312, 313), (309, 308, 310, 311), (307, 306, 308, 309), (242, 241, 307, 309), (268, 267, 359, 361), (285, 286, 330, 328), (267, 266, 357, 359), (284, 285, 328, 326), (266, 265, 355, 357), (283, 284, 326, 324), (265, 264, 353, 355), (282, 283, 324, 322), (264, 263, 351, 353), (281, 282, 322, 320), (263, 262, 349, 351), (280, 281, 320, 318), (262, 261, 347, 349), (279, 280, 318, 316), (273, 274, 306, 304), (261, 260, 345, 347), (278, 279, 316, 314), (302, 303, 364, 362), (260, 259, 343, 345), (277, 278, 314, 312), (272, 273, 304, 367), (259, 258, 341, 343), (276, 277, 312, 310), (303, 272, 367, 364), (258, 257, 339, 341), (275, 276, 310, 308), (301, 302, 362, 360), (257, 256, 337, 339), (274, 275, 308, 306), (300, 301, 360, 358), (256, 255, 335, 337), (594, 434, 435, 595), (443, 442, 501, 505), (595, 435, 436, 596), (419, 421, 490, 494), (596, 436, 437, 597), (377, 379, 484, 480), (597, 437, 438, 598), (448, 447, 521, 525), (598, 438, 439, 599), (429, 431, 469, 474), (599, 439, 440, 600), (387, 389, 504, 500), (600, 440, 441, 601), (453, 452, 511, 507), (601, 441, 442, 602), (397, 399, 524, 520), (602, 442, 443, 603), (458, 457, 491, 487), (603, 443, 444, 604), (437, 436, 477, 481), (604, 444, 445, 605), (407, 409, 514, 518), (605, 445, 446, 606), (369, 463, 468, 464), (606, 446, 447, 607), (442, 441, 497, 501), (607, 447, 448, 608), (417, 419, 494, 498), (608, 448, 449, 609), (375, 377, 480, 476), (609, 449, 450, 610), (447, 446, 517, 521), (610, 450, 451, 611), (427, 429, 474, 478), (611, 451, 452, 612), (385, 387, 500, 496), (612, 452, 453, 613), (452, 451, 515, 511), (613, 453, 454, 614), (395, 397, 520, 516), (614, 454, 455, 615), (457, 456, 495, 491), (615, 455, 456, 616), (436, 435, 473, 477), (616, 456, 457, 617), (405, 407, 518, 522), (617, 457, 458, 618), (462, 461, 475, 470), (618, 458, 459, 619), (441, 440, 493, 497), (619, 459, 460, 620), (415, 417, 498, 502), (620, 460, 461, 621), (373, 375, 476, 471), (621, 461, 462, 622), (446, 445, 513, 517), (623, 463, 369, 592), (425, 427, 478, 482), (592, 369, 368, 593), (622, 462, 463, 623), (383, 385, 496, 492), (431, 429, 557, 558), (451, 450, 519, 515), (393, 395, 516, 512), (593, 368, 434, 594), (370, 372, 374, 376, 378, 380, 382, 384, 386, 388, 390, 392, 394, 396, 398, 400, 402, 404, 406, 408, 410, 412, 414, 416, 418, 420, 422, 424, 426, 428, 430, 432), (464, 472, 471, 465), (465, 471, 476, 466), (466, 476, 480, 473), (473, 480, 484, 477), (477, 484, 488, 481), (481, 488, 492, 485), (485, 492, 496, 489), (489, 496, 500, 493), (493, 500, 504, 497), (497, 504, 508, 501), (501, 508, 512, 505), (505, 512, 516, 509), (509, 516, 520, 513), (513, 520, 524, 517), (517, 524, 527, 521), (521, 527, 526, 525), (525, 526, 522, 523), (523, 522, 518, 519), (519, 518, 514, 515), (515, 514, 510, 511), (511, 510, 506, 507), (507, 506, 502, 503), (503, 502, 498, 499), (499, 498, 494, 495), (495, 494, 490, 491), (491, 490, 486, 487), (487, 486, 482, 483), (483, 482, 478, 479), (479, 478, 474, 475), (475, 474, 469, 470), (468, 467, 472, 464), (470, 469, 467, 468), (463, 462, 470, 468), (409, 411, 510, 514), (438, 437, 481, 485), (459, 458, 487, 483), (399, 401, 527, 524), (454, 453, 507, 503), (389, 391, 508, 504), (431, 433, 467, 469), (449, 448, 525, 523), (379, 381, 488, 484), (421, 423, 486, 490), (368, 369, 464, 465), (444, 443, 505, 509), (434, 368, 465, 466), (411, 413, 506, 510), (433, 371, 472, 467), (439, 438, 485, 489), (460, 459, 483, 479), (401, 403, 526, 527), (455, 454, 503, 499), (391, 393, 512, 508), (450, 449, 523, 519), (381, 383, 492, 488), (423, 425, 482, 486), (371, 373, 471, 472), (445, 444, 509, 513), (413, 415, 502, 506), (440, 439, 489, 493), (461, 460, 479, 475), (403, 405, 522, 526), (435, 434, 466, 473), (456, 455, 499, 495), (528, 529, 559, 558, 557, 556, 555, 554, 553, 552, 551, 550, 549, 548, 547, 546, 545, 544, 543, 542, 541, 540, 539, 538, 537, 536, 535, 534, 533, 532, 531, 530), (415, 413, 549, 550), (399, 397, 541, 542), (383, 381, 533, 534), (373, 371, 529, 528), (421, 419, 552, 553), (405, 403, 544, 545), (389, 387, 536, 537), (427, 425, 555, 556), (411, 409, 547, 548), (395, 393, 539, 540), (379, 377, 531, 532), (433, 431, 558, 559), (417, 415, 550, 551), (401, 399, 542, 543), (385, 383, 534, 535), (423, 421, 553, 554), (407, 405, 545, 546), (391, 389, 537, 538), (375, 373, 528, 530), (371, 433, 559, 529), (429, 427, 556, 557), (413, 411, 548, 549), (397, 395, 540, 541), (381, 379, 532, 533), (419, 417, 551, 552), (403, 401, 543, 544), (387, 385, 535, 536), (425, 423, 554, 555), (409, 407, 546, 547), (393, 391, 538, 539), (377, 375, 530, 531), (372, 560, 561, 374), (430, 589, 591, 432), (370, 590, 560, 372), (432, 591, 590, 370), (428, 588, 589, 430), (426, 587, 588, 428), (424, 586, 587, 426), (422, 585, 586, 424), (420, 584, 585, 422), (418, 583, 584, 420), (416, 582, 583, 418), (414, 581, 582, 416), (412, 580, 581, 414), (410, 579, 580, 412), (408, 578, 579, 410), (406, 577, 578, 408), (404, 576, 577, 406), (402, 575, 576, 404), (400, 574, 575, 402), (398, 573, 574, 400), (396, 572, 573, 398), (394, 571, 572, 396), (392, 570, 571, 394), (390, 569, 570, 392), (388, 568, 569, 390), (386, 567, 568, 388), (384, 566, 567, 386), (382, 565, 566, 384), (380, 564, 565, 382), (378, 563, 564, 380), (376, 562, 563, 378), (374, 561, 562, 376), (606, 607, 652, 650), (589, 588, 681, 683), (563, 562, 629, 631), (607, 608, 654, 652), (590, 591, 685, 686), (564, 563, 631, 633), (608, 609, 656, 654), (560, 590, 686, 625), (565, 564, 633, 635), (609, 610, 658, 656), (591, 589, 683, 685), (566, 565, 635, 637), (610, 611, 660, 658), (561, 560, 625, 627), (567, 566, 637, 639), (611, 612, 662, 660), (568, 567, 639, 641), (612, 613, 664, 662), (569, 568, 641, 643), (613, 614, 666, 664), (570, 569, 643, 645), (614, 615, 668, 666), (571, 570, 645, 647), (615, 616, 670, 668), (572, 571, 647, 649), (616, 617, 672, 670), (573, 572, 649, 651), (617, 618, 674, 672), (574, 573, 651, 653), (618, 619, 676, 674), (575, 574, 653, 655), (619, 620, 678, 676), (625, 624, 626, 627), (683, 682, 684, 685), (686, 687, 624, 625), (685, 684, 687, 686), (681, 680, 682, 683), (679, 678, 680, 681), (677, 676, 678, 679), (675, 674, 676, 677), (673, 672, 674, 675), (671, 670, 672, 673), (669, 668, 670, 671), (667, 666, 668, 669), (665, 664, 666, 667), (663, 662, 664, 665), (661, 660, 662, 663), (659, 658, 660, 661), (657, 656, 658, 659), (655, 654, 656, 657), (653, 652, 654, 655), (651, 650, 652, 653), (649, 648, 650, 651), (647, 646, 648, 649), (645, 644, 646, 647), (643, 642, 644, 645), (641, 640, 642, 643), (639, 638, 640, 641), (637, 636, 638, 639), (635, 634, 636, 637), (633, 632, 634, 635), (631, 630, 632, 633), (629, 628, 630, 631), (627, 626, 628, 629), (562, 561, 627, 629), (588, 587, 679, 681), (605, 606, 650, 648), (587, 586, 677, 679), (604, 605, 648, 646), (586, 585, 675, 677), (603, 604, 646, 644), (585, 584, 673, 675), (602, 603, 644, 642), (584, 583, 671, 673), (601, 602, 642, 640), (583, 582, 669, 671), (600, 601, 640, 638), (582, 581, 667, 669), (599, 600, 638, 636), (593, 594, 626, 624), (581, 580, 665, 667), (598, 599, 636, 634), (622, 623, 684, 682), (580, 579, 663, 665), (597, 598, 634, 632), (592, 593, 624, 687), (579, 578, 661, 663), (596, 597, 632, 630), (623, 592, 687, 684), (578, 577, 659, 661), (595, 596, 630, 628), (621, 622, 682, 680), (577, 576, 657, 659), (594, 595, 628, 626), (620, 621, 680, 678), (576, 575, 655, 657)])
_uv = me_cube.uv_layers.new(name='UVMap')
_uv.uv.foreach_set('vector', [0.9789, 0.1895, 0.8973, 0.1055, 0.928, 0.05947, 0.983, 0.07277, 0.3594, 0.3184, 0.05609, 0.3387, 6.77e-05, 0.3692, 0.3698, 0.3582, 1.412, -0.1185, 1.505, -0.1322, 1.557, -0.09288, 1.463, -0.07993, 0.8973, 0.1055, 0.8454, 0.01035, 0.8957, -0.02294, 0.928, 0.05947, 0.1901, 0.2319, -0.02317, 0.299, -0.1579, 0.06057, 0.158, 0.02215, 0.0, 0.0, 0.0, 0.0, 0.0, 0.0, 0.0, 0.0, 0.928, 0.05947, 0.8957, -0.02294, 0.9564, -0.03217, 0.983, 0.07277, 0.4528, 0.2883, 0.4527, 0.2012, 0.09059, 0.3764, 0.1286, 0.3708, 0.6161, 0.2981, 0.8246, 0.3251, 0.8246, 0.5488, 0.6309, 0.4992, 0.5522, 0.2491, 0.305, 0.2454, 0.3033, 0.293, 0.6262, 0.2281, 0.3452, 0.07698, 0.3717, 0.1806, 0.1901, 0.2319, 0.158, 0.02215, -0.1575, 0.4266, 0.6414, 0.7921, 0.6413, 0.6862, -0.3268, 0.4847, 0.7971, 0.0589, 0.8246, 0.3251, 0.6161, 0.2981, 0.6158, 0.08432, 0.3033, 0.293, 0.3142, 0.3357, 0.713, 0.2008, 0.6262, 0.2281, 1.557, -0.09288, 1.505, -0.1322, 1.566, -0.124, 1.617, -0.117, 0.7087, -0.1026, 0.6231, -0.1001, 0.3717, 0.1806, 0.3452, 0.07698, 0.6231, -0.1001, 1.306, -0.07289, 0.9789, 0.1895, 0.3717, 0.1806, 0.6414, 0.7921, -0.1575, 0.4266, 0.7693, -0.3336, 1.461, -0.01254, 0.0, 0.0, 0.0, 0.0, 0.0, 0.0, 0.0, 0.0, 0.1156, 0.3351, 0.05609, 0.3387, 0.3594, 0.3184, 0.3382, 0.2796, 0.0, 0.0, 0.0, 0.0, 0.0, 0.0, 0.0, 0.0, 0.172, 0.3523, 0.1156, 0.3351, 0.3382, 0.2796, 0.305, 0.2454, 1.412, -0.1185, 1.463, -0.07993, 1.444, -0.03063, 1.306, -0.07289, 0.9564, -0.03217, 0.8957, -0.02294, 0.8711, -0.08115, 0.9079, -0.1205, 1.463, -0.07993, 1.557, -0.09288, 1.59, -0.03964, 1.444, -0.03063, 0.0, 0.0, 0.0, 0.0, 0.0, 0.0, 0.0, 0.0, 1.461, -0.01254, 0.7693, -0.3336, 0.8239, -0.2047, 1.575, -0.0927, 0.4528, 0.2883, 0.1286, 0.3708, 0.172, 0.3523, 0.4499, 0.3634, 0.7971, 0.0589, 0.6158, 0.08432, 0.6231, -0.1001, 0.7087, -0.1026, 0.09059, 0.3764, 0.4527, 0.2012, 0.4467, 0.1193, 0.06614, 0.3731, 0.8239, -0.2047, 0.9079, -0.1205, 0.8711, -0.08115, 0.8198, -0.08747, 0.8366, 0.1252, 0.7925, 0.1705, 0.3339, 0.3716, 0.3681, 0.4059, -0.7278, 0.5238, -0.4875, 0.1788, -0.2183, 0.3736, -0.3268, 0.4847, 0.7239, 0.7134, -0.7278, 0.5238, -0.3268, 0.4847, 0.6413, 0.6862, 0.06226, 0.3603, 0.3681, 0.4059, 0.3698, 0.3582, 6.77e-05, 0.3692, 0.06614, 0.3731, 0.06226, 0.3603, 6.77e-05, 0.3692, 0.04518, 0.3702, 0.4467, 0.1193, 0.4425, 0.04317, 0.06226, 0.3603, 0.06614, 0.3731, 0.8246, 0.5488, 0.7239, 0.7134, 0.6413, 0.6862, 0.6309, 0.4992, 0.0, 0.0, 0.0, 0.0, 0.0, 0.0, 0.0, 0.0, 0.3904, 0.4584, 0.7677, 0.1489, 0.8366, 0.1252, 0.3681, 0.4059, 0.8957, -0.02294, 0.8454, 0.01035, 0.8198, -0.08747, 0.8711, -0.08115, 0.0, 0.0, 0.0, 0.0, 0.0, 0.0, 0.0, 0.0, -0.1579, 0.06057, -0.02317, 0.299, -0.2183, 0.3736, -0.4875, 0.1788, 0.4424, 6.77e-05, 0.1089, 0.3277, 0.06226, 0.3603, 0.4425, 0.04317, 1.59, -0.03964, 1.557, -0.09288, 1.617, -0.117, 1.728, -0.1145, 0.713, 0.2008, 0.3142, 0.3357, 0.3339, 0.3716, 0.7925, 0.1705, 0.3007, 0.2678, 0.4273, 0.1148, 0.4581, 0.1457, 0.304, 0.271, 0.4275, 0.4578, 0.4581, 0.427, 0.4639, 0.4318, 0.4323, 0.4636, 0.304, 0.271, 0.4581, 0.1457, 0.4822, 0.182, 0.3067, 0.2748, 0.02445, 0.2071, 0.04501, 0.1574, 0.05295, 0.1617, 0.03307, 0.2097, 0.3067, 0.2748, 0.4822, 0.182, 0.4986, 0.2221, 0.3086, 0.279, 0.4989, 0.1137, 0.5277, 0.159, 0.5201, 0.1629, 0.4916, 0.1196, 0.3086, 0.279, 0.4986, 0.2221, 0.507, 0.2647, 0.3096, 0.2835, 0.2225, 0.4993, 0.2652, 0.5077, 0.2645, 0.5152, 0.2203, 0.5066, 0.3096, 0.2835, 0.507, 0.2647, 0.507, 0.308, 0.3097, 0.2881, 0.2072, 0.02445, 0.2599, 0.014, 0.2608, 0.02297, 0.2098, 0.03307, 0.3097, 0.2881, 0.507, 0.308, 0.4986, 0.3506, 0.309, 0.2927, 0.5476, 0.3661, 0.5272, 0.4155, 0.5192, 0.4112, 0.539, 0.3635, 0.309, 0.2927, 0.4986, 0.3506, 0.4821, 0.3908, 0.3074, 0.2971, 0.07394, 0.3517, 0.09072, 0.3919, 0.08407, 0.3954, 0.06672, 0.3539, 0.3074, 0.2971, 0.4821, 0.3908, 0.4581, 0.427, 0.305, 0.3011, 0.3658, 0.5482, 0.3132, 0.5588, 0.3123, 0.5498, 0.3631, 0.5397, 0.305, 0.3011, 0.4581, 0.427, 0.4275, 0.4578, 0.3019, 0.3045, 0.1143, 0.146, 0.09019, 0.1823, 0.08354, 0.1787, 0.1085, 0.1412, 0.3019, 0.3045, 0.4275, 0.4578, 0.3915, 0.4821, 0.2981, 0.3072, 0.4986, 0.2221, 0.4822, 0.182, 0.4888, 0.1785, 0.5058, 0.22, 0.2981, 0.3072, 0.3915, 0.4821, 0.3513, 0.4989, 0.294, 0.3091, 0.1128, 0.4982, 0.07487, 0.4603, 0.08181, 0.4546, 0.1185, 0.4912, 0.294, 0.3091, 0.3513, 0.4989, 0.3087, 0.5075, 0.2895, 0.3102, 0.3507, 0.07377, 0.3079, 0.06531, 0.3087, 0.0578, 0.353, 0.06655, 0.2895, 0.3102, 0.3087, 0.5075, 0.2652, 0.5077, 0.2849, 0.3104, 0.4581, 0.427, 0.4821, 0.3908, 0.4888, 0.3943, 0.4639, 0.4318, 0.2849, 0.3104, 0.2652, 0.5077, 0.2225, 0.4993, 0.2803, 0.3097, 0.01398, 0.2597, 0.02445, 0.2071, 0.03307, 0.2097, 0.02294, 0.2606, 0.2803, 0.3097, 0.2225, 0.4993, 0.1822, 0.4828, 0.276, 0.308, 0.4608, 0.07524, 0.4989, 0.1137, 0.4916, 0.1196, 0.455, 0.08223, 0.276, 0.308, 0.1822, 0.4828, 0.1459, 0.4587, 0.2721, 0.3056, 0.2652, 0.5077, 0.3087, 0.5075, 0.3094, 0.515, 0.2645, 0.5152, 0.2721, 0.3056, 0.1459, 0.4587, 0.115, 0.428, 0.2687, 0.3024, 0.1575, 0.04499, 0.2072, 0.02445, 0.2098, 0.03307, 0.1618, 0.05293, 0.2687, 0.3024, 0.115, 0.428, 0.09072, 0.3919, 0.266, 0.2987, 0.558, 0.3137, 0.5476, 0.3661, 0.539, 0.3635, 0.5491, 0.3128, 0.266, 0.2987, 0.09072, 0.3919, 0.07394, 0.3517, 0.2641, 0.2944, 0.09072, 0.3919, 0.115, 0.428, 0.1092, 0.4328, 0.08407, 0.3954, 0.2641, 0.2944, 0.07394, 0.3517, 0.06532, 0.309, 0.263, 0.2899, 0.4152, 0.5277, 0.3658, 0.5482, 0.3631, 0.5397, 0.411, 0.5198, 0.263, 0.2899, 0.06532, 0.309, 0.06521, 0.2654, 0.2628, 0.2852, 0.09019, 0.1823, 0.0736, 0.2226, 0.06639, 0.2204, 0.08354, 0.1787, 0.2628, 0.2852, 0.06521, 0.2654, 0.0736, 0.2226, 0.2636, 0.2806, 0.4822, 0.182, 0.4581, 0.1457, 0.464, 0.141, 0.4888, 0.1785, 0.2636, 0.2806, 0.0736, 0.2226, 0.09019, 0.1823, 0.2652, 0.2762, 0.1575, 0.528, 0.1128, 0.4982, 0.1185, 0.4912, 0.1617, 0.52, 0.2652, 0.2762, 0.09019, 0.1823, 0.1143, 0.146, 0.2676, 0.2723, 0.2643, 0.06538, 0.2216, 0.07397, 0.2194, 0.06675, 0.2636, 0.05787, 0.2676, 0.2723, 0.1143, 0.146, 0.1451, 0.115, 0.2708, 0.2689, 0.4821, 0.3908, 0.4986, 0.3506, 0.5058, 0.3528, 0.4888, 0.3943, 0.2708, 0.2689, 0.1451, 0.115, 0.1813, 0.09074, 0.2746, 0.2661, 0.01399, 0.3134, 0.01398, 0.2597, 0.02294, 0.2606, 0.02295, 0.3125, 0.2746, 0.2661, 0.1813, 0.09074, 0.2216, 0.07397, 0.2788, 0.2642, 0.416, 0.0452, 0.4608, 0.07524, 0.455, 0.08223, 0.4118, 0.05316, 0.2788, 0.2642, 0.2216, 0.07397, 0.2643, 0.06538, 0.2833, 0.2632, 0.3087, 0.5075, 0.3513, 0.4989, 0.3535, 0.5061, 0.3094, 0.515, 0.288, 0.263, 0.3079, 0.06531, 0.3507, 0.07377, 0.2925, 0.2638, 0.1129, 0.07482, 0.1575, 0.04499, 0.1618, 0.05293, 0.1186, 0.08178, 0.2925, 0.2638, 0.3507, 0.07377, 0.3911, 0.09046, 0.2968, 0.2654, 0.2833, 0.2632, 0.2643, 0.06538, 0.3079, 0.06531, 0.288, 0.263, 0.558, 0.2603, 0.558, 0.3137, 0.5491, 0.3128, 0.5491, 0.2612, 0.2599, 0.014, 0.2072, 0.02445, 0.2032, 0.0111, 0.2586, 0.0001246, 0.115, 0.428, 0.1459, 0.4587, 0.1411, 0.4646, 0.1092, 0.4328, 0.4597, 0.4979, 0.4152, 0.5277, 0.411, 0.5198, 0.454, 0.4909, 0.2968, 0.2654, 0.3911, 0.09046, 0.4273, 0.1148, 0.3007, 0.2678, 0.8179, 0.111, 0.8179, 0.1352, 0.8132, 0.1589, 0.8039, 0.1813, 0.7904, 0.2014, 0.7733, 0.2186, 0.7532, 0.232, 0.7308, 0.2413, 0.7071, 0.246, 0.6828, 0.246, 0.6591, 0.2413, 0.6367, 0.232, 0.6166, 0.2186, 0.5994, 0.2014, 0.586, 0.1813, 0.5767, 0.1589, 0.572, 0.1352, 0.572, 0.111, 0.5767, 0.08721, 0.586, 0.06483, 0.5994, 0.0447, 0.6166, 0.02757, 0.6367, 0.01412, 0.6591, 0.004849, 0.6828, 0.0001246, 0.7071, 0.0001246, 0.7308, 0.00485, 0.7532, 0.01412, 0.7733, 0.02757, 0.7904, 0.0447, 0.8039, 0.06484, 0.8132, 0.08721, 0.353, 0.06655, 0.3637, 0.0332, 0.4118, 0.05316, 0.3947, 0.08381, 0.3947, 0.08381, 0.4118, 0.05316, 0.455, 0.08223, 0.4322, 0.1089, 0.4322, 0.1089, 0.455, 0.08223, 0.4916, 0.1196, 0.464, 0.141, 0.464, 0.141, 0.4916, 0.1196, 0.5201, 0.1629, 0.4888, 0.1785, 0.4888, 0.1785, 0.5201, 0.1629, 0.5392, 0.2106, 0.5058, 0.22, 0.5058, 0.22, 0.5392, 0.2106, 0.5491, 0.2612, 0.5145, 0.2639, 0.5145, 0.2639, 0.5491, 0.2612, 0.5491, 0.3128, 0.5145, 0.3088, 0.5145, 0.3088, 0.5491, 0.3128, 0.539, 0.3635, 0.5058, 0.3528, 0.5058, 0.3528, 0.539, 0.3635, 0.5192, 0.4112, 0.4888, 0.3943, 0.4888, 0.3943, 0.5192, 0.4112, 0.4905, 0.4543, 0.4639, 0.4318, 0.4639, 0.4318, 0.4905, 0.4543, 0.454, 0.4909, 0.4323, 0.4636, 0.4323, 0.4636, 0.454, 0.4909, 0.411, 0.5198, 0.395, 0.4887, 0.395, 0.4887, 0.411, 0.5198, 0.3631, 0.5397, 0.3535, 0.5061, 0.3535, 0.5061, 0.3631, 0.5397, 0.3123, 0.5498, 0.3094, 0.515, 0.3094, 0.515, 0.3123, 0.5498, 0.2605, 0.5499, 0.2645, 0.5152, 0.2645, 0.5152, 0.2605, 0.5499, 0.2096, 0.5398, 0.2203, 0.5066, 0.2203, 0.5066, 0.2096, 0.5398, 0.1617, 0.52, 0.1786, 0.4895, 0.1786, 0.4895, 0.1617, 0.52, 0.1185, 0.4912, 0.1411, 0.4646, 0.1411, 0.4646, 0.1185, 0.4912, 0.08181, 0.4546, 0.1092, 0.4328, 0.1092, 0.4328, 0.08181, 0.4546, 0.05296, 0.4114, 0.08407, 0.3954, 0.08407, 0.3954, 0.05296, 0.4114, 0.03309, 0.3635, 0.06672, 0.3539, 0.06672, 0.3539, 0.03309, 0.3635, 0.02295, 0.3125, 0.05782, 0.3097, 0.05782, 0.3097, 0.02295, 0.3125, 0.02294, 0.2606, 0.0577, 0.2646, 0.0577, 0.2646, 0.02294, 0.2606, 0.03307, 0.2097, 0.06639, 0.2204, 0.06639, 0.2204, 0.03307, 0.2097, 0.05295, 0.1617, 0.08354, 0.1787, 0.08354, 0.1787, 0.05295, 0.1617, 0.08182, 0.1185, 0.1085, 0.1412, 0.1085, 0.1412, 0.08182, 0.1185, 0.1186, 0.08178, 0.1403, 0.1092, 0.1403, 0.1092, 0.1186, 0.08178, 0.1618, 0.05293, 0.1778, 0.08408, 0.1778, 0.08408, 0.1618, 0.05293, 0.2098, 0.03307, 0.2194, 0.06675, 0.2194, 0.06675, 0.2098, 0.03307, 0.2608, 0.02297, 0.2636, 0.05787, 0.3087, 0.0578, 0.3127, 0.02301, 0.3637, 0.0332, 0.353, 0.06655, 0.2636, 0.05787, 0.2608, 0.02297, 0.3127, 0.02301, 0.3087, 0.0578, 0.3079, 0.06531, 0.2643, 0.06538, 0.2636, 0.05787, 0.3087, 0.0578, 0.07487, 0.4603, 0.04503, 0.4157, 0.05296, 0.4114, 0.08181, 0.4546, 0.507, 0.2647, 0.4986, 0.2221, 0.5058, 0.22, 0.5145, 0.2639, 0.1451, 0.115, 0.1143, 0.146, 0.1085, 0.1412, 0.1403, 0.1092, 0.3132, 0.5588, 0.2596, 0.5588, 0.2605, 0.5499, 0.3123, 0.5498, 0.06532, 0.309, 0.07394, 0.3517, 0.06672, 0.3539, 0.05782, 0.3097, 0.5272, 0.4155, 0.4975, 0.46, 0.4905, 0.4543, 0.5192, 0.4112, 0.2599, 0.014, 0.3136, 0.01404, 0.3127, 0.02301, 0.2608, 0.02297, 0.1822, 0.4828, 0.2225, 0.4993, 0.2203, 0.5066, 0.1786, 0.4895, 0.5277, 0.159, 0.5477, 0.208, 0.5392, 0.2106, 0.5201, 0.1629, 0.04501, 0.1574, 0.07486, 0.1128, 0.08182, 0.1185, 0.05295, 0.1617, 0.3911, 0.09046, 0.3507, 0.07377, 0.353, 0.06655, 0.3947, 0.08381, 0.3915, 0.4821, 0.4275, 0.4578, 0.4323, 0.4636, 0.395, 0.4887, 0.4273, 0.1148, 0.3911, 0.09046, 0.3947, 0.08381, 0.4322, 0.1089, 0.04503, 0.4157, 0.02447, 0.3661, 0.03309, 0.3635, 0.05296, 0.4114, 0.3136, 0.01404, 0.3663, 0.02457, 0.3637, 0.0332, 0.3127, 0.02301, 0.507, 0.308, 0.507, 0.2647, 0.5145, 0.2639, 0.5145, 0.3088, 0.1813, 0.09074, 0.1451, 0.115, 0.1403, 0.1092, 0.1778, 0.08408, 0.2596, 0.5588, 0.207, 0.5484, 0.2096, 0.5398, 0.2605, 0.5499, 0.06521, 0.2654, 0.06532, 0.309, 0.05782, 0.3097, 0.0577, 0.2646, 0.4975, 0.46, 0.4597, 0.4979, 0.454, 0.4909, 0.4905, 0.4543, 0.1459, 0.4587, 0.1822, 0.4828, 0.1786, 0.4895, 0.1411, 0.4646, 0.5477, 0.208, 0.558, 0.2603, 0.5491, 0.2612, 0.5392, 0.2106, 0.07486, 0.1128, 0.1129, 0.07482, 0.1186, 0.08178, 0.08182, 0.1185, 0.3663, 0.02457, 0.416, 0.0452, 0.4118, 0.05316, 0.3637, 0.0332, 0.3513, 0.4989, 0.3915, 0.4821, 0.395, 0.4887, 0.3535, 0.5061, 0.02447, 0.3661, 0.01399, 0.3134, 0.02295, 0.3125, 0.03309, 0.3635, 0.4986, 0.3506, 0.507, 0.308, 0.5145, 0.3088, 0.5058, 0.3528, 0.2216, 0.07397, 0.1813, 0.09074, 0.1778, 0.08408, 0.2194, 0.06675, 0.207, 0.5484, 0.1575, 0.528, 0.1617, 0.52, 0.2096, 0.5398, 0.4581, 0.1457, 0.4273, 0.1148, 0.4322, 0.1089, 0.464, 0.141, 0.0736, 0.2226, 0.06521, 0.2654, 0.0577, 0.2646, 0.06639, 0.2204, 0.7652, 0.4225, 0.7761, 0.4777, 0.7761, 0.5341, 0.7652, 0.5893, 0.7436, 0.6414, 0.7123, 0.6882, 0.6725, 0.728, 0.6256, 0.7593, 0.5736, 0.7809, 0.5183, 0.7919, 0.462, 0.7919, 0.4068, 0.7809, 0.3547, 0.7593, 0.3079, 0.728, 0.268, 0.6882, 0.2368, 0.6414, 0.2152, 0.5893, 0.2042, 0.5341, 0.2042, 0.4777, 0.2152, 0.4225, 0.2368, 0.3705, 0.268, 0.3236, 0.3079, 0.2838, 0.3547, 0.2525, 0.4068, 0.2309, 0.462, 0.2199, 0.5183, 0.2199, 0.5736, 0.2309, 0.6256, 0.2525, 0.6725, 0.2838, 0.7123, 0.3236, 0.7436, 0.3705, 0.01399, 0.3134, 0.02447, 0.3661, 0.01114, 0.3701, 0.0001246, 0.3147, 0.3132, 0.5588, 0.3658, 0.5482, 0.3698, 0.5616, 0.3146, 0.5726, 0.558, 0.2603, 0.5477, 0.208, 0.5609, 0.2042, 0.5717, 0.259, 0.416, 0.0452, 0.3663, 0.02457, 0.3705, 0.01124, 0.4227, 0.03292, 0.04501, 0.1574, 0.02445, 0.2071, 0.01114, 0.203, 0.03275, 0.1508, 0.1575, 0.528, 0.207, 0.5484, 0.2029, 0.5617, 0.1509, 0.5402, 0.5272, 0.4155, 0.5476, 0.3661, 0.5608, 0.3701, 0.5394, 0.422, 0.1575, 0.04499, 0.1129, 0.07482, 0.1041, 0.06401, 0.151, 0.03267, 0.04503, 0.4157, 0.07487, 0.4603, 0.06408, 0.4691, 0.03273, 0.4222, 0.4152, 0.5277, 0.4597, 0.4979, 0.4685, 0.5086, 0.4217, 0.5399, 0.5277, 0.159, 0.4989, 0.1137, 0.5099, 0.105, 0.54, 0.1527, 0.3136, 0.01404, 0.2599, 0.014, 0.2586, 0.0001246, 0.3151, 0.0001713, 0.01398, 0.2597, 0.01399, 0.3134, 0.0001246, 0.3147, 0.0001246, 0.2583, 0.2596, 0.5588, 0.3132, 0.5588, 0.3146, 0.5726, 0.2582, 0.5727, 0.558, 0.3137, 0.558, 0.2603, 0.5717, 0.259, 0.5717, 0.3151, 0.07486, 0.1128, 0.04501, 0.1574, 0.03275, 0.1508, 0.06412, 0.1039, 0.1128, 0.4982, 0.1575, 0.528, 0.1509, 0.5402, 0.104, 0.5089, 0.4975, 0.46, 0.5272, 0.4155, 0.5394, 0.422, 0.5082, 0.4688, 0.4608, 0.07524, 0.416, 0.0452, 0.4227, 0.03292, 0.4698, 0.06447, 0.3663, 0.02457, 0.3136, 0.01404, 0.3151, 0.0001713, 0.3705, 0.01124, 0.2072, 0.02445, 0.1575, 0.04499, 0.151, 0.03267, 0.2032, 0.0111, 0.02447, 0.3661, 0.04503, 0.4157, 0.03273, 0.4222, 0.01114, 0.3701, 0.3658, 0.5482, 0.4152, 0.5277, 0.4217, 0.5399, 0.3698, 0.5616, 0.5477, 0.208, 0.5277, 0.159, 0.54, 0.1527, 0.5609, 0.2042, 0.02445, 0.2071, 0.01398, 0.2597, 0.0001246, 0.2583, 0.01114, 0.203, 0.207, 0.5484, 0.2596, 0.5588, 0.2582, 0.5727, 0.2029, 0.5617, 0.5476, 0.3661, 0.558, 0.3137, 0.5717, 0.3151, 0.5608, 0.3701, 0.1129, 0.07482, 0.07486, 0.1128, 0.06412, 0.1039, 0.1041, 0.06401, 0.07487, 0.4603, 0.1128, 0.4982, 0.104, 0.5089, 0.06408, 0.4691, 0.4597, 0.4979, 0.4975, 0.46, 0.5082, 0.4688, 0.4685, 0.5086, 0.4989, 0.1137, 0.4608, 0.07524, 0.4698, 0.06447, 0.5099, 0.105, 0.2936, 0.2717, 0.2949, 0.2692, 0.2981, 0.2712, 0.2963, 0.2734, 0.2842, 0.2702, 0.2838, 0.2674, 0.2876, 0.2673, 0.2874, 0.2701, 0.2906, 0.2706, 0.2914, 0.2679, 0.2949, 0.2692, 0.2936, 0.2717, 0.2874, 0.2701, 0.2876, 0.2673, 0.2914, 0.2679, 0.2906, 0.2706, 0.2811, 0.271, 0.2802, 0.2683, 0.2838, 0.2674, 0.2842, 0.2702, 0.2781, 0.2723, 0.2767, 0.2699, 0.2802, 0.2683, 0.2811, 0.271, 0.2755, 0.2743, 0.2736, 0.2721, 0.2767, 0.2699, 0.2781, 0.2723, 0.2733, 0.2767, 0.271, 0.2749, 0.2736, 0.2721, 0.2755, 0.2743, 0.2716, 0.2794, 0.269, 0.2782, 0.271, 0.2749, 0.2733, 0.2767, 0.2705, 0.2825, 0.2677, 0.2818, 0.269, 0.2782, 0.2716, 0.2794, 0.27, 0.2857, 0.2671, 0.2855, 0.2677, 0.2818, 0.2705, 0.2825, 0.2701, 0.289, 0.2673, 0.2894, 0.2671, 0.2855, 0.27, 0.2857, 0.2709, 0.2922, 0.2681, 0.2931, 0.2673, 0.2894, 0.2701, 0.289, 0.2722, 0.2951, 0.2697, 0.2966, 0.2681, 0.2931, 0.2709, 0.2922, 0.2741, 0.2978, 0.272, 0.2997, 0.2697, 0.2966, 0.2722, 0.2951, 0.2765, 0.3, 0.2747, 0.3022, 0.272, 0.2997, 0.2741, 0.2978, 0.2792, 0.3017, 0.2779, 0.3042, 0.2747, 0.3022, 0.2765, 0.3, 0.2822, 0.3028, 0.2815, 0.3056, 0.2779, 0.3042, 0.2792, 0.3017, 0.2854, 0.3033, 0.2852, 0.3062, 0.2815, 0.3056, 0.2822, 0.3028, 0.2886, 0.3032, 0.289, 0.306, 0.2852, 0.3062, 0.2854, 0.3033, 0.2917, 0.3025, 0.2926, 0.3051, 0.289, 0.306, 0.2886, 0.3032, 0.2946, 0.3011, 0.296, 0.3035, 0.2926, 0.3051, 0.2917, 0.3025, 0.2972, 0.2992, 0.299, 0.3013, 0.296, 0.3035, 0.2946, 0.3011, 0.2993, 0.2968, 0.3016, 0.2985, 0.299, 0.3013, 0.2972, 0.2992, 0.3009, 0.294, 0.3035, 0.2952, 0.3016, 0.2985, 0.2993, 0.2968, 0.302, 0.2909, 0.3048, 0.2916, 0.3035, 0.2952, 0.3009, 0.294, 0.3025, 0.2876, 0.3054, 0.2878, 0.3048, 0.2916, 0.302, 0.2909, 0.3025, 0.2843, 0.3053, 0.284, 0.3054, 0.2878, 0.3025, 0.2876, 0.3018, 0.2811, 0.3045, 0.2803, 0.3053, 0.284, 0.3025, 0.2843, 0.3005, 0.2782, 0.303, 0.2768, 0.3045, 0.2803, 0.3018, 0.2811, 0.2987, 0.2756, 0.3008, 0.2737, 0.303, 0.2768, 0.3005, 0.2782, 0.2963, 0.2734, 0.2981, 0.2712, 0.3008, 0.2737, 0.2987, 0.2756, 0.2895, 0.3102, 0.2849, 0.3104, 0.2849, 0.3097, 0.2894, 0.3095, 0.2838, 0.2674, 0.2802, 0.2683, 0.28, 0.2677, 0.2838, 0.2668, 0.303, 0.2768, 0.3008, 0.2737, 0.3012, 0.2734, 0.3035, 0.2765, 0.2849, 0.3104, 0.2803, 0.3097, 0.2805, 0.309, 0.2849, 0.3097, 0.2914, 0.2679, 0.2876, 0.2673, 0.2877, 0.2667, 0.2915, 0.2673, 0.3045, 0.2803, 0.303, 0.2768, 0.3035, 0.2765, 0.305, 0.2801, 0.2803, 0.3097, 0.276, 0.308, 0.2763, 0.3074, 0.2805, 0.309, 0.2949, 0.2692, 0.2914, 0.2679, 0.2915, 0.2673, 0.2951, 0.2687, 0.3053, 0.284, 0.3045, 0.2803, 0.305, 0.2801, 0.3059, 0.2839, 0.276, 0.308, 0.2721, 0.3056, 0.2725, 0.3051, 0.2763, 0.3074, 0.2876, 0.2673, 0.2838, 0.2674, 0.2838, 0.2668, 0.2877, 0.2667, 0.3054, 0.2878, 0.3053, 0.284, 0.3059, 0.2839, 0.306, 0.2878, 0.2721, 0.3056, 0.2687, 0.3024, 0.2692, 0.302, 0.2725, 0.3051, 0.2981, 0.2712, 0.2949, 0.2692, 0.2951, 0.2687, 0.2984, 0.2707, 0.3048, 0.2916, 0.3054, 0.2878, 0.306, 0.2878, 0.3054, 0.2918, 0.2687, 0.3024, 0.266, 0.2987, 0.2666, 0.2983, 0.2692, 0.302, 0.3035, 0.2952, 0.3048, 0.2916, 0.3054, 0.2918, 0.304, 0.2955, 0.266, 0.2987, 0.2641, 0.2944, 0.2647, 0.2942, 0.2666, 0.2983, 0.3016, 0.2985, 0.3035, 0.2952, 0.304, 0.2955, 0.302, 0.2988, 0.2641, 0.2944, 0.263, 0.2899, 0.2637, 0.2898, 0.2647, 0.2942, 0.299, 0.3013, 0.3016, 0.2985, 0.302, 0.2988, 0.2994, 0.3017, 0.263, 0.2899, 0.2628, 0.2852, 0.2635, 0.2853, 0.2637, 0.2898, 0.296, 0.3035, 0.299, 0.3013, 0.2994, 0.3017, 0.2963, 0.304, 0.2628, 0.2852, 0.2636, 0.2806, 0.2642, 0.2808, 0.2635, 0.2853, 0.2926, 0.3051, 0.296, 0.3035, 0.2963, 0.304, 0.2928, 0.3057, 0.2636, 0.2806, 0.2652, 0.2762, 0.2658, 0.2765, 0.2642, 0.2808, 0.289, 0.306, 0.2926, 0.3051, 0.2928, 0.3057, 0.289, 0.3066, 0.2652, 0.2762, 0.2676, 0.2723, 0.2682, 0.2727, 0.2658, 0.2765, 0.2852, 0.3062, 0.289, 0.306, 0.289, 0.3066, 0.2852, 0.3067, 0.2676, 0.2723, 0.2708, 0.2689, 0.2713, 0.2694, 0.2682, 0.2727, 0.2815, 0.3056, 0.2852, 0.3062, 0.2852, 0.3067, 0.2813, 0.3061, 0.2708, 0.2689, 0.2746, 0.2661, 0.2749, 0.2667, 0.2713, 0.2694, 0.2951, 0.2687, 0.2965, 0.266, 0.3003, 0.2684, 0.2984, 0.2707, 0.2838, 0.2668, 0.2834, 0.2638, 0.2879, 0.2637, 0.2877, 0.2667, 0.2915, 0.2673, 0.2923, 0.2644, 0.2965, 0.266, 0.2951, 0.2687, 0.2877, 0.2667, 0.2879, 0.2637, 0.2923, 0.2644, 0.2915, 0.2673, 0.28, 0.2677, 0.279, 0.2649, 0.2834, 0.2638, 0.2838, 0.2668, 0.2764, 0.2694, 0.2749, 0.2667, 0.279, 0.2649, 0.28, 0.2677, 0.2732, 0.2717, 0.2713, 0.2694, 0.2749, 0.2667, 0.2764, 0.2694, 0.2706, 0.2746, 0.2682, 0.2727, 0.2713, 0.2694, 0.2732, 0.2717, 0.2685, 0.2779, 0.2658, 0.2765, 0.2682, 0.2727, 0.2706, 0.2746, 0.2672, 0.2816, 0.2642, 0.2808, 0.2658, 0.2765, 0.2685, 0.2779, 0.2665, 0.2855, 0.2635, 0.2853, 0.2642, 0.2808, 0.2672, 0.2816, 0.2667, 0.2894, 0.2637, 0.2898, 0.2635, 0.2853, 0.2665, 0.2855, 0.2676, 0.2933, 0.2647, 0.2942, 0.2637, 0.2898, 0.2667, 0.2894, 0.2692, 0.2969, 0.2666, 0.2983, 0.2647, 0.2942, 0.2676, 0.2933, 0.2715, 0.3, 0.2692, 0.302, 0.2666, 0.2983, 0.2692, 0.2969, 0.2744, 0.3027, 0.2725, 0.3051, 0.2692, 0.302, 0.2715, 0.3, 0.2777, 0.3048, 0.2763, 0.3074, 0.2725, 0.3051, 0.2744, 0.3027, 0.2813, 0.3061, 0.2805, 0.309, 0.2763, 0.3074, 0.2777, 0.3048, 0.2852, 0.3067, 0.2849, 0.3097, 0.2805, 0.309, 0.2813, 0.3061, 0.289, 0.3066, 0.2894, 0.3095, 0.2849, 0.3097, 0.2852, 0.3067, 0.2928, 0.3057, 0.2937, 0.3085, 0.2894, 0.3095, 0.289, 0.3066, 0.2963, 0.304, 0.2978, 0.3066, 0.2937, 0.3085, 0.2928, 0.3057, 0.2994, 0.3017, 0.3014, 0.304, 0.2978, 0.3066, 0.2963, 0.304, 0.302, 0.2988, 0.3044, 0.3007, 0.3014, 0.304, 0.2994, 0.3017, 0.304, 0.2955, 0.3068, 0.2968, 0.3044, 0.3007, 0.302, 0.2988, 0.3054, 0.2918, 0.3083, 0.2926, 0.3068, 0.2968, 0.304, 0.2955, 0.306, 0.2878, 0.309, 0.2881, 0.3083, 0.2926, 0.3054, 0.2918, 0.3059, 0.2839, 0.3089, 0.2836, 0.309, 0.2881, 0.306, 0.2878, 0.305, 0.2801, 0.3079, 0.2792, 0.3089, 0.2836, 0.3059, 0.2839, 0.3035, 0.2765, 0.3061, 0.2751, 0.3079, 0.2792, 0.305, 0.2801, 0.3012, 0.2734, 0.3035, 0.2715, 0.3061, 0.2751, 0.3035, 0.2765, 0.2984, 0.2707, 0.3003, 0.2684, 0.3035, 0.2715, 0.3012, 0.2734, 0.3008, 0.2737, 0.2981, 0.2712, 0.2984, 0.2707, 0.3012, 0.2734, 0.2802, 0.2683, 0.2767, 0.2699, 0.2764, 0.2694, 0.28, 0.2677, 0.294, 0.3091, 0.2895, 0.3102, 0.2894, 0.3095, 0.2937, 0.3085, 0.2767, 0.2699, 0.2736, 0.2721, 0.2732, 0.2717, 0.2764, 0.2694, 0.2981, 0.3072, 0.294, 0.3091, 0.2937, 0.3085, 0.2978, 0.3066, 0.2736, 0.2721, 0.271, 0.2749, 0.2706, 0.2746, 0.2732, 0.2717, 0.3019, 0.3045, 0.2981, 0.3072, 0.2978, 0.3066, 0.3014, 0.304, 0.271, 0.2749, 0.269, 0.2782, 0.2685, 0.2779, 0.2706, 0.2746, 0.305, 0.3011, 0.3019, 0.3045, 0.3014, 0.304, 0.3044, 0.3007, 0.269, 0.2782, 0.2677, 0.2818, 0.2672, 0.2816, 0.2685, 0.2779, 0.3074, 0.2971, 0.305, 0.3011, 0.3044, 0.3007, 0.3068, 0.2968, 0.2677, 0.2818, 0.2671, 0.2855, 0.2665, 0.2855, 0.2672, 0.2816, 0.309, 0.2927, 0.3074, 0.2971, 0.3068, 0.2968, 0.3083, 0.2926, 0.2671, 0.2855, 0.2673, 0.2894, 0.2667, 0.2894, 0.2665, 0.2855, 0.3097, 0.2881, 0.309, 0.2927, 0.3083, 0.2926, 0.309, 0.2881, 0.2968, 0.2654, 0.3007, 0.2678, 0.3003, 0.2684, 0.2965, 0.266, 0.2673, 0.2894, 0.2681, 0.2931, 0.2676, 0.2933, 0.2667, 0.2894, 0.3096, 0.2835, 0.3097, 0.2881, 0.309, 0.2881, 0.3089, 0.2836, 0.2833, 0.2632, 0.288, 0.263, 0.2879, 0.2637, 0.2834, 0.2638, 0.2681, 0.2931, 0.2697, 0.2966, 0.2692, 0.2969, 0.2676, 0.2933, 0.3086, 0.279, 0.3096, 0.2835, 0.3089, 0.2836, 0.3079, 0.2792, 0.2925, 0.2638, 0.2968, 0.2654, 0.2965, 0.266, 0.2923, 0.2644, 0.2697, 0.2966, 0.272, 0.2997, 0.2715, 0.3, 0.2692, 0.2969, 0.3067, 0.2748, 0.3086, 0.279, 0.3079, 0.2792, 0.3061, 0.2751, 0.288, 0.263, 0.2925, 0.2638, 0.2923, 0.2644, 0.2879, 0.2637, 0.272, 0.2997, 0.2747, 0.3022, 0.2744, 0.3027, 0.2715, 0.3, 0.304, 0.271, 0.3067, 0.2748, 0.3061, 0.2751, 0.3035, 0.2715, 0.2788, 0.2642, 0.2833, 0.2632, 0.2834, 0.2638, 0.279, 0.2649, 0.2747, 0.3022, 0.2779, 0.3042, 0.2777, 0.3048, 0.2744, 0.3027, 0.3007, 0.2678, 0.304, 0.271, 0.3035, 0.2715, 0.3003, 0.2684, 0.2746, 0.2661, 0.2788, 0.2642, 0.279, 0.2649, 0.2749, 0.2667, 0.2779, 0.3042, 0.2815, 0.3056, 0.2813, 0.3061, 0.2777, 0.3048, 0.2223, 0.803, 0.2909, 0.9341, 0.2609, 0.9461, 0.2191, 0.8044, 0.05515, 0.8359, 0.06767, 0.8658, 0.06273, 0.8684, 0.04979, 0.8375, 0.2191, 0.8044, 0.2609, 0.9461, 0.2294, 0.9522, 0.2158, 0.8052, 0.3446, 0.6292, 0.3732, 0.6579, 0.3679, 0.6622, 0.3403, 0.6344, 0.2158, 0.8052, 0.2294, 0.9522, 0.1972, 0.9518, 0.2123, 0.8052, 0.2711, 0.9828, 0.2322, 0.9897, 0.2317, 0.9834, 0.2692, 0.9762, 0.2123, 0.8052, 0.1972, 0.9518, 0.1655, 0.9456, 0.2089, 0.8047, 0.08494, 0.6827, 0.06684, 0.7099, 0.06185, 0.7073, 0.08042, 0.679, 0.2089, 0.8047, 0.1655, 0.9456, 0.1356, 0.9333, 0.2056, 0.8035, 0.4178, 0.8091, 0.4097, 0.849, 0.403, 0.8468, 0.4111, 0.8084, 0.2056, 0.8035, 0.1356, 0.9333, 0.1087, 0.9155, 0.2027, 0.8017, 0.08415, 0.9448, 0.05593, 0.9166, 0.06108, 0.9124, 0.08838, 0.9396, 0.2027, 0.8017, 0.1087, 0.9155, 0.08575, 0.8927, 0.2001, 0.7994, 0.2299, 0.6218, 0.1971, 0.6219, 0.1966, 0.6163, 0.2304, 0.6162, 0.2001, 0.7994, 0.08575, 0.8927, 0.06767, 0.8658, 0.1981, 0.7966, 0.01041, 0.7677, 0.01801, 0.7285, 0.02443, 0.7305, 0.01707, 0.7683, 0.1981, 0.7966, 0.06767, 0.8658, 0.05515, 0.8359, 0.1967, 0.7934, 0.3609, 0.7095, 0.3428, 0.6821, 0.3472, 0.6785, 0.3659, 0.7069, 0.1967, 0.7934, 0.05515, 0.8359, 0.04868, 0.8041, 0.1959, 0.7901, 0.1972, 0.9518, 0.2294, 0.9522, 0.2299, 0.9576, 0.1967, 0.9575, 0.1959, 0.7901, 0.04868, 0.8041, 0.04849, 0.7717, 0.1958, 0.7866, 0.117, 0.6067, 0.1542, 0.5912, 0.1562, 0.5977, 0.1202, 0.6127, 0.1958, 0.7866, 0.04849, 0.7717, 0.05453, 0.7399, 0.1964, 0.7833, 0.3414, 0.8937, 0.3599, 0.8668, 0.3648, 0.8696, 0.3457, 0.8974, 0.1964, 0.7833, 0.05453, 0.7399, 0.06684, 0.7099, 0.1976, 0.78, 0.06767, 0.8658, 0.08575, 0.8927, 0.08142, 0.8962, 0.06273, 0.8684, 0.1976, 0.78, 0.06684, 0.7099, 0.08494, 0.6827, 0.1994, 0.7771, 0.311, 0.6067, 0.3446, 0.6292, 0.3403, 0.6344, 0.3078, 0.6127, 0.1994, 0.7771, 0.08494, 0.6827, 0.1079, 0.6593, 0.2018, 0.7745, 0.3078, 0.968, 0.2711, 0.9828, 0.2692, 0.9762, 0.3049, 0.9623, 0.2018, 0.7745, 0.1079, 0.6593, 0.1349, 0.641, 0.2046, 0.7725, 0.06684, 0.7099, 0.05453, 0.7399, 0.0493, 0.7383, 0.06185, 0.7073, 0.2046, 0.7725, 0.1349, 0.641, 0.1651, 0.6284, 0.2078, 0.7711, 0.418, 0.7688, 0.4178, 0.8091, 0.4111, 0.8084, 0.4113, 0.7694, 0.2078, 0.7711, 0.1651, 0.6284, 0.1971, 0.6219, 0.2112, 0.7703, 0.1173, 0.9668, 0.08415, 0.9448, 0.08838, 0.9396, 0.1204, 0.9609, 0.2112, 0.7703, 0.1971, 0.6219, 0.2299, 0.6218, 0.2147, 0.7702, 0.1971, 0.6219, 0.1651, 0.6284, 0.1634, 0.623, 0.1966, 0.6163, 0.2147, 0.7702, 0.2299, 0.6218, 0.262, 0.6282, 0.2181, 0.7708, 0.01054, 0.8076, 0.01041, 0.7677, 0.01707, 0.7683, 0.01719, 0.8069, 0.2181, 0.7708, 0.262, 0.6282, 0.2923, 0.6407, 0.2214, 0.772, 0.3428, 0.6821, 0.3196, 0.6589, 0.3232, 0.6545, 0.3472, 0.6785, 0.2214, 0.772, 0.2923, 0.6407, 0.3196, 0.6589, 0.2243, 0.7738, 0.2294, 0.9522, 0.2609, 0.9461, 0.2625, 0.9514, 0.2299, 0.9576, 0.2243, 0.7738, 0.3196, 0.6589, 0.3428, 0.6821, 0.2269, 0.7762, 0.08353, 0.6292, 0.117, 0.6067, 0.1202, 0.6127, 0.08785, 0.6344, 0.2269, 0.7762, 0.3428, 0.6821, 0.3609, 0.7095, 0.2289, 0.7791, 0.3727, 0.8367, 0.3793, 0.8046, 0.3849, 0.8052, 0.3781, 0.8384, 0.2289, 0.7791, 0.3609, 0.7095, 0.3733, 0.7398, 0.2303, 0.7822, 0.08575, 0.8927, 0.1087, 0.9155, 0.1052, 0.9198, 0.08142, 0.8962, 0.2303, 0.7822, 0.3733, 0.7398, 0.3795, 0.7719, 0.2311, 0.7856, 0.2737, 0.5912, 0.311, 0.6067, 0.3078, 0.6127, 0.2717, 0.5977, 0.2311, 0.7856, 0.3795, 0.7719, 0.3793, 0.8046, 0.2312, 0.789, 0.3413, 0.9469, 0.3078, 0.968, 0.3049, 0.9623, 0.3372, 0.9416, 0.2312, 0.789, 0.3793, 0.8046, 0.3727, 0.8367, 0.2306, 0.7924, 0.05453, 0.7399, 0.04849, 0.7717, 0.04292, 0.7711, 0.0493, 0.7383, 0.2293, 0.7957, 0.3599, 0.8668, 0.3414, 0.8937, 0.2275, 0.7986, 0.4104, 0.7295, 0.418, 0.7688, 0.4113, 0.7694, 0.4042, 0.7313, 0.2275, 0.7986, 0.3414, 0.8937, 0.318, 0.9164, 0.2251, 0.8011, 0.2306, 0.7924, 0.3727, 0.8367, 0.3599, 0.8668, 0.2293, 0.7957, 0.1541, 0.982, 0.1173, 0.9668, 0.1204, 0.9609, 0.156, 0.9756, 0.4097, 0.849, 0.4178, 0.8091, 0.4283, 0.8102, 0.4197, 0.8522, 0.1651, 0.6284, 0.1349, 0.641, 0.1323, 0.636, 0.1634, 0.623, 0.0184, 0.8467, 0.01054, 0.8076, 0.01719, 0.8069, 0.0248, 0.8447, 0.2251, 0.8011, 0.318, 0.9164, 0.2909, 0.9341, 0.2223, 0.803, 0.0, 0.0, 0.0, 0.0, 0.0, 0.0, 0.0, 0.0, 0.0, 0.0, 0.0, 0.0, 0.0, 0.0, 0.0, 0.0, 0.0, 0.0, 0.0, 0.0, 0.0, 0.0, 0.0, 0.0, 0.0, 0.0, 0.0, 0.0, 0.0, 0.0, 0.0, 0.0, 0.0, 0.0, 0.0, 0.0, 0.0, 0.0, 0.0, 0.0, 0.0, 0.0, 0.0, 0.0, 0.0, 0.0, 0.0, 0.0, 0.0, 0.0, 0.0, 0.0, 0.0, 0.0, 0.0, 0.0, 0.0, 0.0, 0.0, 0.0, 0.0, 0.0, 0.0, 0.0, 0.3457, 0.8974, 0.3653, 0.9146, 0.3372, 0.9416, 0.3215, 0.9208, 0.3215, 0.9208, 0.3372, 0.9416, 0.3049, 0.9623, 0.2934, 0.939, 0.2934, 0.939, 0.3049, 0.9623, 0.2692, 0.9762, 0.2625, 0.9514, 0.2625, 0.9514, 0.2692, 0.9762, 0.2317, 0.9834, 0.2299, 0.9576, 0.2299, 0.9576, 0.2317, 0.9834, 0.1936, 0.9831, 0.1967, 0.9575, 0.1967, 0.9575, 0.1936, 0.9831, 0.156, 0.9756, 0.1639, 0.951, 0.1639, 0.951, 0.156, 0.9756, 0.1204, 0.9609, 0.133, 0.9383, 0.133, 0.9383, 0.1204, 0.9609, 0.08838, 0.9396, 0.1052, 0.9198, 0.1052, 0.9198, 0.08838, 0.9396, 0.06108, 0.9124, 0.08142, 0.8962, 0.08142, 0.8962, 0.06108, 0.9124, 0.03961, 0.8803, 0.06273, 0.8684, 0.06273, 0.8684, 0.03961, 0.8803, 0.0248, 0.8447, 0.04979, 0.8375, 0.04979, 0.8375, 0.0248, 0.8447, 0.01719, 0.8069, 0.0431, 0.8047, 0.0431, 0.8047, 0.01719, 0.8069, 0.01707, 0.7683, 0.04292, 0.7711, 0.04292, 0.7711, 0.01707, 0.7683, 0.02443, 0.7305, 0.0493, 0.7383, 0.0493, 0.7383, 0.02443, 0.7305, 0.03899, 0.6946, 0.06185, 0.7073, 0.06185, 0.7073, 0.03899, 0.6946, 0.0604, 0.6621, 0.08042, 0.679, 0.08042, 0.679, 0.0604, 0.6621, 0.08785, 0.6344, 0.1043, 0.6549, 0.1043, 0.6549, 0.08785, 0.6344, 0.1202, 0.6127, 0.1323, 0.636, 0.1323, 0.636, 0.1202, 0.6127, 0.1562, 0.5977, 0.1634, 0.623, 0.1634, 0.623, 0.1562, 0.5977, 0.1944, 0.5901, 0.1966, 0.6163, 0.1966, 0.6163, 0.1944, 0.5901, 0.2335, 0.5901, 0.2304, 0.6162, 0.2304, 0.6162, 0.2335, 0.5901, 0.2717, 0.5977, 0.2637, 0.6227, 0.2637, 0.6227, 0.2717, 0.5977, 0.3078, 0.6127, 0.295, 0.6357, 0.295, 0.6357, 0.3078, 0.6127, 0.3403, 0.6344, 0.3232, 0.6545, 0.3232, 0.6545, 0.3403, 0.6344, 0.3679, 0.6622, 0.3472, 0.6785, 0.3472, 0.6785, 0.3679, 0.6622, 0.3895, 0.6951, 0.3659, 0.7069, 0.3659, 0.7069, 0.3895, 0.6951, 0.4042, 0.7313, 0.3788, 0.7382, 0.3788, 0.7382, 0.4042, 0.7313, 0.4113, 0.7694, 0.3851, 0.7714, 0.3851, 0.7714, 0.4113, 0.7694, 0.4111, 0.8084, 0.3849, 0.8052, 0.3849, 0.8052, 0.4111, 0.8084, 0.403, 0.8468, 0.3781, 0.8384, 0.3648, 0.8696, 0.3877, 0.8828, 0.3653, 0.9146, 0.3457, 0.8974, 0.3781, 0.8384, 0.403, 0.8468, 0.3877, 0.8828, 0.3648, 0.8696, 0.3599, 0.8668, 0.3727, 0.8367, 0.3781, 0.8384, 0.3648, 0.8696, 0.1542, 0.5912, 0.1938, 0.5833, 0.1944, 0.5901, 0.1562, 0.5977, 0.1655, 0.9456, 0.1972, 0.9518, 0.1967, 0.9575, 0.1639, 0.951, 0.3733, 0.7398, 0.3609, 0.7095, 0.3659, 0.7069, 0.3788, 0.7382, 0.01801, 0.7285, 0.03304, 0.6915, 0.03899, 0.6946, 0.02443, 0.7305, 0.262, 0.6282, 0.2299, 0.6218, 0.2304, 0.6162, 0.2637, 0.6227, 0.05593, 0.9166, 0.03372, 0.8835, 0.03961, 0.8803, 0.06108, 0.9124, 0.4097, 0.849, 0.3934, 0.8859, 0.3877, 0.8828, 0.403, 0.8468, 0.1079, 0.6593, 0.08494, 0.6827, 0.08042, 0.679, 0.1043, 0.6549, 0.2322, 0.9897, 0.193, 0.9897, 0.1936, 0.9831, 0.2317, 0.9834, 0.3732, 0.6579, 0.3957, 0.6919, 0.3895, 0.6951, 0.3679, 0.6622, 0.318, 0.9164, 0.3414, 0.8937, 0.3457, 0.8974, 0.3215, 0.9208, 0.04868, 0.8041, 0.05515, 0.8359, 0.04979, 0.8375, 0.0431, 0.8047, 0.2909, 0.9341, 0.318, 0.9164, 0.3215, 0.9208, 0.2934, 0.939, 0.1938, 0.5833, 0.2341, 0.5833, 0.2335, 0.5901, 0.1944, 0.5901, 0.3934, 0.8859, 0.3706, 0.9192, 0.3653, 0.9146, 0.3877, 0.8828, 0.1356, 0.9333, 0.1655, 0.9456, 0.1639, 0.951, 0.133, 0.9383, 0.3795, 0.7719, 0.3733, 0.7398, 0.3788, 0.7382, 0.3851, 0.7714, 0.03304, 0.6915, 0.05515, 0.6579, 0.0604, 0.6621, 0.03899, 0.6946, 0.2923, 0.6407, 0.262, 0.6282, 0.2637, 0.6227, 0.295, 0.6357, 0.03372, 0.8835, 0.0184, 0.8467, 0.0248, 0.8447, 0.03961, 0.8803, 0.1349, 0.641, 0.1079, 0.6593, 0.1043, 0.6549, 0.1323, 0.636, 0.193, 0.9897, 0.1541, 0.982, 0.156, 0.9756, 0.1936, 0.9831, 0.3957, 0.6919, 0.4104, 0.7295, 0.4042, 0.7313, 0.3895, 0.6951, 0.3706, 0.9192, 0.3413, 0.9469, 0.3372, 0.9416, 0.3653, 0.9146, 0.04849, 0.7717, 0.04868, 0.8041, 0.0431, 0.8047, 0.04292, 0.7711, 0.2341, 0.5833, 0.2737, 0.5912, 0.2717, 0.5977, 0.2335, 0.5901, 0.1087, 0.9155, 0.1356, 0.9333, 0.133, 0.9383, 0.1052, 0.9198, 0.3793, 0.8046, 0.3795, 0.7719, 0.3851, 0.7714, 0.3849, 0.8052, 0.05515, 0.6579, 0.08353, 0.6292, 0.08785, 0.6344, 0.0604, 0.6621, 0.2609, 0.9461, 0.2909, 0.9341, 0.2934, 0.939, 0.2625, 0.9514, 0.3196, 0.6589, 0.2923, 0.6407, 0.295, 0.6357, 0.3232, 0.6545, 0.7125, 0.5314, 0.7043, 0.5727, 0.6882, 0.6116, 0.6648, 0.6466, 0.635, 0.6764, 0.6, 0.6998, 0.561, 0.7159, 0.5197, 0.7242, 0.4776, 0.7242, 0.4363, 0.7159, 0.3974, 0.6998, 0.3624, 0.6764, 0.3326, 0.6466, 0.3092, 0.6116, 0.2931, 0.5727, 0.2848, 0.5314, 0.2848, 0.4893, 0.2931, 0.448, 0.3092, 0.409, 0.3326, 0.374, 0.3624, 0.3442, 0.3974, 0.3208, 0.4363, 0.3047, 0.4776, 0.2965, 0.5197, 0.2965, 0.561, 0.3047, 0.6, 0.3208, 0.635, 0.3442, 0.6648, 0.374, 0.6882, 0.409, 0.7043, 0.448, 0.7125, 0.4893, 0.2737, 0.5912, 0.2341, 0.5833, 0.2352, 0.5729, 0.2768, 0.5812, 0.01801, 0.7285, 0.01041, 0.7677, 0.0001246, 0.7667, 0.008092, 0.7256, 0.1541, 0.982, 0.193, 0.9897, 0.1919, 0.9998, 0.1511, 0.9918, 0.3413, 0.9469, 0.3706, 0.9192, 0.3785, 0.926, 0.3476, 0.9551, 0.3732, 0.6579, 0.3446, 0.6292, 0.3513, 0.6211, 0.3814, 0.6512, 0.08353, 0.6292, 0.05515, 0.6579, 0.04705, 0.6513, 0.07689, 0.6211, 0.05593, 0.9166, 0.08415, 0.9448, 0.07758, 0.9528, 0.04791, 0.9232, 0.418, 0.7688, 0.4104, 0.7295, 0.4204, 0.7267, 0.4284, 0.7679, 0.1938, 0.5833, 0.1542, 0.5912, 0.1512, 0.5812, 0.1928, 0.5729, 0.01054, 0.8076, 0.0184, 0.8467, 0.008491, 0.8497, 0.0002422, 0.8086, 0.2322, 0.9897, 0.2711, 0.9828, 0.2739, 0.9927, 0.2331, 0.9999, 0.3934, 0.8859, 0.4097, 0.849, 0.4197, 0.8522, 0.4025, 0.8911, 0.311, 0.6067, 0.2737, 0.5912, 0.2768, 0.5812, 0.316, 0.5975, 0.03304, 0.6915, 0.01801, 0.7285, 0.008092, 0.7256, 0.02385, 0.6866, 0.1173, 0.9668, 0.1541, 0.982, 0.1511, 0.9918, 0.1124, 0.9759, 0.3957, 0.6919, 0.3732, 0.6579, 0.3814, 0.6512, 0.4051, 0.687, 0.117, 0.6067, 0.08353, 0.6292, 0.07689, 0.6211, 0.1121, 0.5975, 0.03372, 0.8835, 0.05593, 0.9166, 0.04791, 0.9232, 0.02458, 0.8884, 0.3078, 0.968, 0.3413, 0.9469, 0.3476, 0.9551, 0.3124, 0.9772, 0.3706, 0.9192, 0.3934, 0.8859, 0.4025, 0.8911, 0.3785, 0.926, 0.4178, 0.8091, 0.418, 0.7688, 0.4284, 0.7679, 0.4283, 0.8102, 0.2341, 0.5833, 0.1938, 0.5833, 0.1928, 0.5729, 0.2352, 0.5729, 0.01041, 0.7677, 0.01054, 0.8076, 0.0002422, 0.8086, 0.0001246, 0.7667, 0.193, 0.9897, 0.2322, 0.9897, 0.2331, 0.9999, 0.1919, 0.9998, 0.3446, 0.6292, 0.311, 0.6067, 0.316, 0.5975, 0.3513, 0.6211, 0.05515, 0.6579, 0.03304, 0.6915, 0.02385, 0.6866, 0.04705, 0.6513, 0.08415, 0.9448, 0.1173, 0.9668, 0.1124, 0.9759, 0.07758, 0.9528, 0.4104, 0.7295, 0.3957, 0.6919, 0.4051, 0.687, 0.4204, 0.7267, 0.1542, 0.5912, 0.117, 0.6067, 0.1121, 0.5975, 0.1512, 0.5812, 0.0184, 0.8467, 0.03372, 0.8835, 0.02458, 0.8884, 0.008491, 0.8497, 0.2711, 0.9828, 0.3078, 0.968, 0.3124, 0.9772, 0.2739, 0.9927, 0.2217, 0.797, 0.2231, 0.7986, 0.2208, 0.8002, 0.2197, 0.7984, 0.2255, 0.791, 0.2275, 0.7916, 0.2265, 0.7942, 0.2246, 0.7933, 0.2234, 0.7953, 0.225, 0.7966, 0.2231, 0.7986, 0.2217, 0.797, 0.2246, 0.7933, 0.2265, 0.7942, 0.225, 0.7966, 0.2234, 0.7953, 0.2259, 0.7886, 0.228, 0.7888, 0.2275, 0.7916, 0.2255, 0.791, 0.2258, 0.7862, 0.2279, 0.786, 0.228, 0.7888, 0.2259, 0.7886, 0.2252, 0.7839, 0.2272, 0.7832, 0.2279, 0.786, 0.2258, 0.7862, 0.2242, 0.7817, 0.2261, 0.7806, 0.2272, 0.7832, 0.2252, 0.7839, 0.2228, 0.7797, 0.2244, 0.7783, 0.2261, 0.7806, 0.2242, 0.7817, 0.221, 0.7781, 0.2223, 0.7764, 0.2244, 0.7783, 0.2228, 0.7797, 0.2189, 0.7768, 0.2199, 0.7749, 0.2223, 0.7764, 0.221, 0.7781, 0.2167, 0.7759, 0.2172, 0.7739, 0.2199, 0.7749, 0.2189, 0.7768, 0.2143, 0.7756, 0.2144, 0.7734, 0.2172, 0.7739, 0.2167, 0.7759, 0.2118, 0.7756, 0.2115, 0.7735, 0.2144, 0.7734, 0.2143, 0.7756, 0.2094, 0.7762, 0.2088, 0.7742, 0.2115, 0.7735, 0.2118, 0.7756, 0.2072, 0.7772, 0.2062, 0.7753, 0.2088, 0.7742, 0.2094, 0.7762, 0.2053, 0.7786, 0.2039, 0.777, 0.2062, 0.7753, 0.2072, 0.7772, 0.2036, 0.7804, 0.2019, 0.7791, 0.2039, 0.777, 0.2053, 0.7786, 0.2023, 0.7824, 0.2004, 0.7815, 0.2019, 0.7791, 0.2036, 0.7804, 0.2015, 0.7847, 0.1994, 0.7841, 0.2004, 0.7815, 0.2023, 0.7824, 0.2011, 0.787, 0.199, 0.7869, 0.1994, 0.7841, 0.2015, 0.7847, 0.2012, 0.7894, 0.1991, 0.7897, 0.199, 0.7869, 0.2011, 0.787, 0.2017, 0.7918, 0.1997, 0.7925, 0.1991, 0.7897, 0.2012, 0.7894, 0.2027, 0.7939, 0.2009, 0.795, 0.1997, 0.7925, 0.2017, 0.7918, 0.2041, 0.7959, 0.2025, 0.7973, 0.2009, 0.795, 0.2027, 0.7939, 0.2059, 0.7975, 0.2046, 0.7992, 0.2025, 0.7973, 0.2041, 0.7959, 0.208, 0.7987, 0.2071, 0.8006, 0.2046, 0.7992, 0.2059, 0.7975, 0.2103, 0.7995, 0.2097, 0.8016, 0.2071, 0.8006, 0.208, 0.7987, 0.2127, 0.7999, 0.2126, 0.802, 0.2097, 0.8016, 0.2103, 0.7995, 0.2152, 0.7998, 0.2154, 0.802, 0.2126, 0.802, 0.2127, 0.7999, 0.2175, 0.7993, 0.2182, 0.8014, 0.2154, 0.802, 0.2152, 0.7998, 0.2197, 0.7984, 0.2208, 0.8002, 0.2182, 0.8014, 0.2175, 0.7993, 0.1964, 0.7833, 0.1976, 0.78, 0.198, 0.7803, 0.1968, 0.7834, 0.2275, 0.7916, 0.228, 0.7888, 0.2284, 0.7888, 0.2279, 0.7917, 0.2154, 0.802, 0.2182, 0.8014, 0.2183, 0.8018, 0.2155, 0.8024, 0.1976, 0.78, 0.1994, 0.7771, 0.1998, 0.7774, 0.198, 0.7803, 0.225, 0.7966, 0.2265, 0.7942, 0.2269, 0.7944, 0.2254, 0.7969, 0.2126, 0.802, 0.2154, 0.802, 0.2155, 0.8024, 0.2125, 0.8025, 0.1994, 0.7771, 0.2018, 0.7745, 0.2021, 0.7749, 0.1998, 0.7774, 0.2231, 0.7986, 0.225, 0.7966, 0.2254, 0.7969, 0.2234, 0.799, 0.2097, 0.8016, 0.2126, 0.802, 0.2125, 0.8025, 0.2096, 0.802, 0.2018, 0.7745, 0.2046, 0.7725, 0.2049, 0.773, 0.2021, 0.7749, 0.2265, 0.7942, 0.2275, 0.7916, 0.2279, 0.7917, 0.2269, 0.7944, 0.2071, 0.8006, 0.2097, 0.8016, 0.2096, 0.802, 0.2069, 0.801, 0.2046, 0.7725, 0.2078, 0.7711, 0.2079, 0.7716, 0.2049, 0.773, 0.2208, 0.8002, 0.2231, 0.7986, 0.2234, 0.799, 0.221, 0.8006, 0.2046, 0.7992, 0.2071, 0.8006, 0.2069, 0.801, 0.2044, 0.7995, 0.2078, 0.7711, 0.2112, 0.7703, 0.2112, 0.7708, 0.2079, 0.7716, 0.2025, 0.7973, 0.2046, 0.7992, 0.2044, 0.7995, 0.2022, 0.7976, 0.2112, 0.7703, 0.2147, 0.7702, 0.2146, 0.7707, 0.2112, 0.7708, 0.2009, 0.795, 0.2025, 0.7973, 0.2022, 0.7976, 0.2005, 0.7952, 0.2147, 0.7702, 0.2181, 0.7708, 0.218, 0.7713, 0.2146, 0.7707, 0.1997, 0.7925, 0.2009, 0.795, 0.2005, 0.7952, 0.1993, 0.7926, 0.2181, 0.7708, 0.2214, 0.772, 0.2211, 0.7725, 0.218, 0.7713, 0.1991, 0.7897, 0.1997, 0.7925, 0.1993, 0.7926, 0.1986, 0.7898, 0.2214, 0.772, 0.2243, 0.7738, 0.224, 0.7743, 0.2211, 0.7725, 0.199, 0.7869, 0.1991, 0.7897, 0.1986, 0.7898, 0.1985, 0.7869, 0.2243, 0.7738, 0.2269, 0.7762, 0.2265, 0.7766, 0.224, 0.7743, 0.1994, 0.7841, 0.199, 0.7869, 0.1985, 0.7869, 0.199, 0.784, 0.2269, 0.7762, 0.2289, 0.7791, 0.2284, 0.7793, 0.2265, 0.7766, 0.2004, 0.7815, 0.1994, 0.7841, 0.199, 0.784, 0.2, 0.7813, 0.2289, 0.7791, 0.2303, 0.7822, 0.2298, 0.7824, 0.2284, 0.7793, 0.2019, 0.7791, 0.2004, 0.7815, 0.2, 0.7813, 0.2016, 0.7788, 0.2303, 0.7822, 0.2311, 0.7856, 0.2306, 0.7857, 0.2298, 0.7824, 0.2234, 0.799, 0.2248, 0.8007, 0.222, 0.8026, 0.221, 0.8006, 0.2279, 0.7917, 0.2301, 0.7923, 0.2289, 0.7954, 0.2269, 0.7944, 0.2254, 0.7969, 0.2271, 0.7983, 0.2248, 0.8007, 0.2234, 0.799, 0.2269, 0.7944, 0.2289, 0.7954, 0.2271, 0.7983, 0.2254, 0.7969, 0.2284, 0.7888, 0.2307, 0.789, 0.2301, 0.7923, 0.2279, 0.7917, 0.2283, 0.7859, 0.2306, 0.7857, 0.2307, 0.789, 0.2284, 0.7888, 0.2277, 0.7831, 0.2298, 0.7824, 0.2306, 0.7857, 0.2283, 0.7859, 0.2264, 0.7804, 0.2284, 0.7793, 0.2298, 0.7824, 0.2277, 0.7831, 0.2247, 0.778, 0.2265, 0.7766, 0.2284, 0.7793, 0.2264, 0.7804, 0.2226, 0.776, 0.224, 0.7743, 0.2265, 0.7766, 0.2247, 0.778, 0.2201, 0.7745, 0.2211, 0.7725, 0.224, 0.7743, 0.2226, 0.776, 0.2173, 0.7734, 0.218, 0.7713, 0.2211, 0.7725, 0.2201, 0.7745, 0.2144, 0.773, 0.2146, 0.7707, 0.218, 0.7713, 0.2173, 0.7734, 0.2115, 0.7731, 0.2112, 0.7708, 0.2146, 0.7707, 0.2144, 0.773, 0.2086, 0.7738, 0.2079, 0.7716, 0.2112, 0.7708, 0.2115, 0.7731, 0.206, 0.775, 0.2049, 0.773, 0.2079, 0.7716, 0.2086, 0.7738, 0.2036, 0.7767, 0.2021, 0.7749, 0.2049, 0.773, 0.206, 0.775, 0.2016, 0.7788, 0.1998, 0.7774, 0.2021, 0.7749, 0.2036, 0.7767, 0.2, 0.7813, 0.198, 0.7803, 0.1998, 0.7774, 0.2016, 0.7788, 0.199, 0.784, 0.1968, 0.7834, 0.198, 0.7803, 0.2, 0.7813, 0.1985, 0.7869, 0.1963, 0.7867, 0.1968, 0.7834, 0.199, 0.784, 0.1986, 0.7898, 0.1964, 0.79, 0.1963, 0.7867, 0.1985, 0.7869, 0.1993, 0.7926, 0.1972, 0.7933, 0.1964, 0.79, 0.1986, 0.7898, 0.2005, 0.7952, 0.1986, 0.7963, 0.1972, 0.7933, 0.1993, 0.7926, 0.2022, 0.7976, 0.2005, 0.799, 0.1986, 0.7963, 0.2005, 0.7952, 0.2044, 0.7995, 0.203, 0.8013, 0.2005, 0.799, 0.2022, 0.7976, 0.2069, 0.801, 0.2059, 0.8031, 0.203, 0.8013, 0.2044, 0.7995, 0.2096, 0.802, 0.209, 0.8042, 0.2059, 0.8031, 0.2069, 0.801, 0.2125, 0.8025, 0.2123, 0.8047, 0.209, 0.8042, 0.2096, 0.802, 0.2155, 0.8024, 0.2157, 0.8046, 0.2123, 0.8047, 0.2125, 0.8025, 0.2183, 0.8018, 0.219, 0.8039, 0.2157, 0.8046, 0.2155, 0.8024, 0.221, 0.8006, 0.222, 0.8026, 0.219, 0.8039, 0.2183, 0.8018, 0.2182, 0.8014, 0.2208, 0.8002, 0.221, 0.8006, 0.2183, 0.8018, 0.228, 0.7888, 0.2279, 0.786, 0.2283, 0.7859, 0.2284, 0.7888, 0.1958, 0.7866, 0.1964, 0.7833, 0.1968, 0.7834, 0.1963, 0.7867, 0.2279, 0.786, 0.2272, 0.7832, 0.2277, 0.7831, 0.2283, 0.7859, 0.1959, 0.7901, 0.1958, 0.7866, 0.1963, 0.7867, 0.1964, 0.79, 0.2272, 0.7832, 0.2261, 0.7806, 0.2264, 0.7804, 0.2277, 0.7831, 0.1967, 0.7934, 0.1959, 0.7901, 0.1964, 0.79, 0.1972, 0.7933, 0.2261, 0.7806, 0.2244, 0.7783, 0.2247, 0.778, 0.2264, 0.7804, 0.1981, 0.7966, 0.1967, 0.7934, 0.1972, 0.7933, 0.1986, 0.7963, 0.2244, 0.7783, 0.2223, 0.7764, 0.2226, 0.776, 0.2247, 0.778, 0.2001, 0.7994, 0.1981, 0.7966, 0.1986, 0.7963, 0.2005, 0.799, 0.2223, 0.7764, 0.2199, 0.7749, 0.2201, 0.7745, 0.2226, 0.776, 0.2027, 0.8017, 0.2001, 0.7994, 0.2005, 0.799, 0.203, 0.8013, 0.2199, 0.7749, 0.2172, 0.7739, 0.2173, 0.7734, 0.2201, 0.7745, 0.2056, 0.8035, 0.2027, 0.8017, 0.203, 0.8013, 0.2059, 0.8031, 0.2251, 0.8011, 0.2223, 0.803, 0.222, 0.8026, 0.2248, 0.8007, 0.2172, 0.7739, 0.2144, 0.7734, 0.2144, 0.773, 0.2173, 0.7734, 0.2089, 0.8047, 0.2056, 0.8035, 0.2059, 0.8031, 0.209, 0.8042, 0.2306, 0.7924, 0.2293, 0.7957, 0.2289, 0.7954, 0.2301, 0.7923, 0.2144, 0.7734, 0.2115, 0.7735, 0.2115, 0.7731, 0.2144, 0.773, 0.2123, 0.8052, 0.2089, 0.8047, 0.209, 0.8042, 0.2123, 0.8047, 0.2275, 0.7986, 0.2251, 0.8011, 0.2248, 0.8007, 0.2271, 0.7983, 0.0, 0.0, 0.0, 0.0, 0.0, 0.0, 0.0, 0.0, 0.2158, 0.8052, 0.2123, 0.8052, 0.2123, 0.8047, 0.2157, 0.8046, 0.2293, 0.7957, 0.2275, 0.7986, 0.2271, 0.7983, 0.2289, 0.7954, 0.2088, 0.7742, 0.2062, 0.7753, 0.206, 0.775, 0.2086, 0.7738, 0.2191, 0.8044, 0.2158, 0.8052, 0.2157, 0.8046, 0.219, 0.8039, 0.2312, 0.789, 0.2306, 0.7924, 0.2301, 0.7923, 0.2307, 0.789, 0.2062, 0.7753, 0.2039, 0.777, 0.2036, 0.7767, 0.206, 0.775, 0.2223, 0.803, 0.2191, 0.8044, 0.219, 0.8039, 0.222, 0.8026, 0.2311, 0.7856, 0.2312, 0.789, 0.2307, 0.789, 0.2306, 0.7857, 0.2039, 0.777, 0.2019, 0.7791, 0.2016, 0.7788, 0.2036, 0.7767])
me_cube.materials.append(mat_material)
me_cube.use_remesh_preserve_volume = False
me_cube.use_remesh_preserve_attributes = False
me_cube.use_mirror_vertex_groups = False
me_cube.update()

# ---- objects
ob_cube = bpy.data.objects.new('Cube', me_cube)
ob_lamp = bpy.data.objects.new('Lamp', light_lamp)
ob_camera = bpy.data.objects.new('Camera', cam_camera)

# ---- transforms, parenting, visibility, modifiers, constraints
ob_cube.location = (0.0, 0.0, 0.0)
ob_cube.lock_rotations_4d = False
ob_cube.empty_display_type = 'ARROWS'
ob_cube.lineart.crease_threshold = 0.0
ob_lamp.location = (4.076, 1.005, 5.904)
ob_lamp.rotation_euler = (0.6503, 0.05522, 1.866)
ob_lamp.lock_rotations_4d = False
ob_lamp.empty_display_type = 'ARROWS'
ob_lamp.color = (0.0, 0.0, 0.0, 0.0)
ob_lamp.lineart.crease_threshold = 0.0
ob_camera.location = (7.481, -6.508, 5.344)
ob_camera.rotation_euler = (1.109, 0.01082, 0.8149)
ob_camera.lock_rotations_4d = False
ob_camera.empty_display_type = 'ARROWS'
ob_camera.color = (0.0, 0.0, 0.0, 0.0)
ob_camera.display_type = 'WIRE'
ob_camera.lineart.crease_threshold = 0.0

# ---- collection membership
col_collection_1.objects.link(ob_cube)
col_collection_1.objects.link(ob_lamp)
col_collection_1.objects.link(ob_camera)

# ---- scene / render settings (as saved in the file)
scene.camera = ob_camera
scene.frame_start = 1; scene.frame_end = 250; scene.frame_set(3)
scene.render.engine = 'BLENDER_EEVEE_NEXT'
scene.render.resolution_percentage = 50
scene.render.dither_intensity = 0.0
scene.cycles.use_denoising = False
scene.cycles.samples = 10
scene.cycles.sampling_pattern = 'TABULATED_SOBOL'
scene.cycles.light_sampling_threshold = 0.0
scene.cycles.use_adaptive_sampling = False
scene.cycles.use_light_tree = False
scene.cycles.blur_glossy = 0.0
scene.cycles.pixel_filter_type = 'GAUSSIAN'
scene.cycles.sample_clamp_indirect = 0.0
scene.view_settings.view_transform = 'Standard'
bpy.context.view_layer.update()
